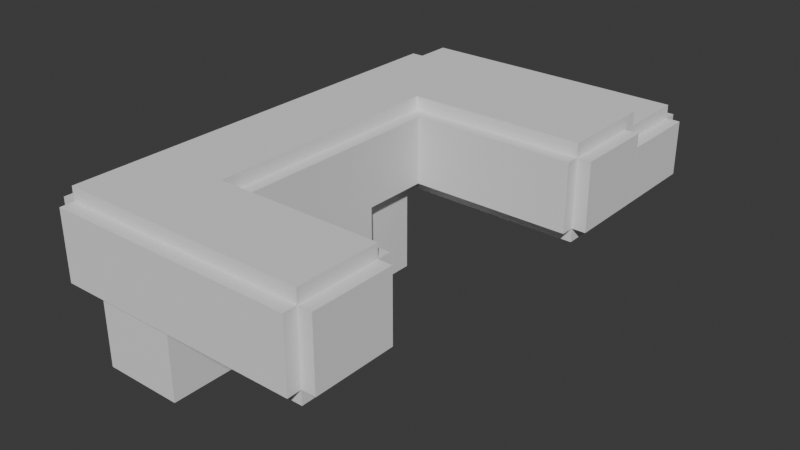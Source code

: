 # Source: Nostalgia.blend  (saved by Blender 4.0.36; exported with 4.5.12 LTS)
import bpy
from mathutils import Matrix  # noqa: F401  (used for matrix-valued properties, if any)

bpy.ops.wm.read_factory_settings(use_empty=True)
scene = bpy.context.scene
scene.name = 'Scene'

# ---- collections
col_nostalgia = bpy.data.collections.new('Nostalgia'); scene.collection.children.link(col_nostalgia)
col_ceiling = bpy.data.collections.new('Ceiling'); col_nostalgia.children.link(col_ceiling)
col_floor = bpy.data.collections.new('Floor'); col_nostalgia.children.link(col_floor)
col_corners = bpy.data.collections.new('Corners'); col_nostalgia.children.link(col_corners)
col_short_ceilings = bpy.data.collections.new('Short ceilings'); col_nostalgia.children.link(col_short_ceilings)
col_pit = bpy.data.collections.new('Pit'); col_nostalgia.children.link(col_pit)
col_pit_walls = bpy.data.collections.new('pit walls'); col_pit.children.link(col_pit_walls)
col_rungs = bpy.data.collections.new('rungs'); col_pit.children.link(col_rungs)
col_walls = bpy.data.collections.new('Walls'); col_nostalgia.children.link(col_walls)

# ---- world
world_world = bpy.data.worlds.new('World'); scene.world = world_world
world_world.use_nodes = True; world_world.node_tree.nodes.clear()
_N = world_world.node_tree.nodes; _L = world_world.node_tree.links
n0 = _N.new('ShaderNodeOutputWorld'); n0.name = 'World Output'; n0.location = (300, 300)
n1 = _N.new('ShaderNodeBackground'); n1.name = 'Background'; n1.location = (10, 300)
n1.inputs[0].default_value = (0.05088, 0.05088, 0.05088, 1.0)
_L.new(n1.outputs[0], n0.inputs[0])
n0.is_active_output = True
world_world.color = (0.05088, 0.05088, 0.05088)
world_world.use_sun_shadow = False
world_world.sun_shadow_jitter_overblur = 0.0

# ---- meshes
me_cube_155 = bpy.data.meshes.new('Cube.155')
me_cube_155.from_pydata([(-1.0, -1.0, -1.0), (-1.0, -1.0, 1.0), (-1.0, 1.0, -1.0), (-1.0, 1.0, 1.0), (1.0, -1.0, -1.0), (1.0, -1.0, 1.0), (1.0, 1.0, -1.0), (1.0, 1.0, 1.0)], [], [(0, 1, 3, 2), (2, 3, 7, 6), (6, 7, 5, 4), (4, 5, 1, 0), (2, 6, 4, 0), (7, 3, 1, 5)])
_uv = me_cube_155.uv_layers.new(name='UVMap')
_uv.uv.foreach_set('vector', [0.0, 0.0, 1.0, 0.0, 1.0, 1.0, 0.0, 1.0, 0.0, 0.0, 1.0, 0.0, 1.0, 1.0, 0.0, 1.0, 0.0, 0.0, 1.0, 0.0, 1.0, 1.0, 0.0, 1.0, 0.0, 0.0, 1.0, 0.0, 1.0, 1.0, 0.0, 1.0, 0.0, 0.0, 1.0, 0.0, 1.0, 1.0, 0.0, 1.0, 0.0, 0.0, 1.0, 0.0, 1.0, 1.0, 0.0, 1.0])
me_cube_155.materials.append(None)
me_cube_155.update()
me_cube = bpy.data.meshes.new('Cube')
me_cube.from_pydata([(-1.0, -1.0, -1.0), (-1.0, -1.0, 1.0), (-1.0, 1.0, -1.0), (-1.0, 1.0, 1.0), (1.0, -1.0, -1.0), (1.0, -1.0, 1.0), (1.0, 1.0, -1.0), (1.0, 1.0, 1.0)], [], [(0, 1, 3, 2), (2, 3, 7, 6), (6, 7, 5, 4), (4, 5, 1, 0), (2, 6, 4, 0), (7, 3, 1, 5)])
_uv = me_cube.uv_layers.new(name='UVMap')
_uv.uv.foreach_set('vector', [0.375, 0.0, 0.625, 0.0, 0.625, 0.25, 0.375, 0.25, 0.375, 0.25, 0.625, 0.25, 0.625, 0.5, 0.375, 0.5, 0.375, 0.5, 0.625, 0.5, 0.625, 0.75, 0.375, 0.75, 0.375, 0.75, 0.625, 0.75, 0.625, 1.0, 0.375, 1.0, 0.125, 0.5, 0.375, 0.5, 0.375, 0.75, 0.125, 0.75, 0.625, 0.5, 0.875, 0.5, 0.875, 0.75, 0.625, 0.75])
me_cube.update()
me_cube_001 = bpy.data.meshes.new('Cube.001')
me_cube_001.from_pydata([(-1.0, -1.0, -1.0), (-1.0, -1.0, 1.0), (-1.0, 1.0, -1.0), (-1.0, 1.0, 1.0), (1.0, -1.0, -1.0), (1.0, -1.0, 1.0), (1.0, 1.0, -1.0), (1.0, 1.0, 1.0)], [], [(0, 1, 3, 2), (2, 3, 7, 6), (6, 7, 5, 4), (4, 5, 1, 0), (2, 6, 4, 0), (7, 3, 1, 5)])
_uv = me_cube_001.uv_layers.new(name='UVMap')
_uv.uv.foreach_set('vector', [0.375, 0.0, 0.625, 0.0, 0.625, 0.25, 0.375, 0.25, 0.375, 0.25, 0.625, 0.25, 0.625, 0.5, 0.375, 0.5, 0.375, 0.5, 0.625, 0.5, 0.625, 0.75, 0.375, 0.75, 0.375, 0.75, 0.625, 0.75, 0.625, 1.0, 0.375, 1.0, 0.125, 0.5, 0.375, 0.5, 0.375, 0.75, 0.125, 0.75, 0.625, 0.5, 0.875, 0.5, 0.875, 0.75, 0.625, 0.75])
me_cube_001.update()
me_cube_002 = bpy.data.meshes.new('Cube.002')
me_cube_002.from_pydata([(-1.0, -1.0, -0.875), (-1.0, -1.0, 1.0), (-1.0, 1.0, -0.875), (-1.0, 1.0, 1.0), (1.0, -1.0, -0.875), (1.0, -1.0, 1.0), (1.0, 1.0, -0.875), (1.0, 1.0, 1.0)], [], [(0, 1, 3, 2), (2, 3, 7, 6), (6, 7, 5, 4), (4, 5, 1, 0), (2, 6, 4, 0), (7, 3, 1, 5)])
_uv = me_cube_002.uv_layers.new(name='UVMap')
_uv.uv.foreach_set('vector', [0.0, 0.0, 1.0, 0.0, 1.0, 1.0, 0.0, 1.0, 0.0, 0.0, 1.0, 0.0, 1.0, 1.0, 0.0, 1.0, 0.0, 0.0, 1.0, 0.0, 1.0, 1.0, 0.0, 1.0, 0.0, 0.0, 1.0, 0.0, 1.0, 1.0, 0.0, 1.0, 0.0, 0.0, 1.0, 0.0, 1.0, 1.0, 0.0, 1.0, 0.0, 0.0, 1.0, 0.0, 1.0, 1.0, 0.0, 1.0])
me_cube_002.materials.append(None)
me_cube_002.update()
me_cube_003 = bpy.data.meshes.new('Cube.003')
me_cube_003.from_pydata([(-1.0, -1.0, -1.0), (-1.0, -1.0, 1.0), (-1.0, 1.0, -1.0), (-1.0, 1.0, 1.0), (1.0, -1.0, -1.0), (1.0, -1.0, 1.0), (1.0, 1.0, -1.0), (1.0, 1.0, 1.0)], [], [(0, 1, 3, 2), (2, 3, 7, 6), (6, 7, 5, 4), (4, 5, 1, 0), (2, 6, 4, 0), (7, 3, 1, 5)])
_uv = me_cube_003.uv_layers.new(name='UVMap')
_uv.uv.foreach_set('vector', [0.375, 0.0, 0.625, 0.0, 0.625, 0.25, 0.375, 0.25, 0.375, 0.25, 0.625, 0.25, 0.625, 0.5, 0.375, 0.5, 0.375, 0.5, 0.625, 0.5, 0.625, 0.75, 0.375, 0.75, 0.375, 0.75, 0.625, 0.75, 0.625, 1.0, 0.375, 1.0, 0.125, 0.5, 0.375, 0.5, 0.375, 0.75, 0.125, 0.75, 0.625, 0.5, 0.875, 0.5, 0.875, 0.75, 0.625, 0.75])
me_cube_003.update()
me_cube_158 = bpy.data.meshes.new('Cube.158')
me_cube_158.from_pydata([(-1.0, -1.0, -1.0), (-1.0, -1.0, 1.0), (-1.0, 1.0, -1.0), (-1.0, 1.0, 1.0), (1.0, -1.0, -1.0), (1.0, -1.0, 1.0), (1.0, 1.0, -1.0), (1.0, 1.0, 1.0)], [], [(0, 1, 3, 2), (2, 3, 7, 6), (6, 7, 5, 4), (4, 5, 1, 0), (2, 6, 4, 0), (7, 3, 1, 5)])
_uv = me_cube_158.uv_layers.new(name='UVMap')
_uv.uv.foreach_set('vector', [0.0, 0.0, 1.0, 0.0, 1.0, 1.0, 0.0, 1.0, 0.0, 0.0, 1.0, 0.0, 1.0, 1.0, 0.0, 1.0, 0.0, 0.0, 1.0, 0.0, 1.0, 1.0, 0.0, 1.0, 0.0, 0.0, 1.0, 0.0, 1.0, 1.0, 0.0, 1.0, 0.0, 0.0, 1.0, 0.0, 1.0, 1.0, 0.0, 1.0, 0.0, 0.0, 1.0, 0.0, 1.0, 1.0, 0.0, 1.0])
me_cube_158.materials.append(None)
me_cube_158.update()
me_cube_164 = bpy.data.meshes.new('Cube.164')
me_cube_164.from_pydata([(-1.0, -1.0, -1.0), (-1.0, -1.0, 1.0), (-1.0, 1.0, -1.0), (-1.0, 1.0, 1.0), (1.0, -1.0, -1.0), (1.0, -1.0, 1.0), (1.0, 1.0, -1.0), (1.0, 1.0, 1.0)], [], [(0, 1, 3, 2), (2, 3, 7, 6), (6, 7, 5, 4), (4, 5, 1, 0), (2, 6, 4, 0), (7, 3, 1, 5)])
_uv = me_cube_164.uv_layers.new(name='UVMap')
_uv.uv.foreach_set('vector', [0.0, 0.0, 1.0, 0.0, 1.0, 1.0, 0.0, 1.0, 0.0, 0.0, 1.0, 0.0, 1.0, 1.0, 0.0, 1.0, 0.0, 0.0, 1.0, 0.0, 1.0, 1.0, 0.0, 1.0, 0.0, 0.0, 1.0, 0.0, 1.0, 1.0, 0.0, 1.0, 0.0, 0.0, 1.0, 0.0, 1.0, 1.0, 0.0, 1.0, 0.0, 0.0, 1.0, 0.0, 1.0, 1.0, 0.0, 1.0])
me_cube_164.materials.append(None)
me_cube_164.update()
me_cube_170 = bpy.data.meshes.new('Cube.170')
me_cube_170.from_pydata([(-1.0, -1.0, -1.0), (-1.0, -1.0, 1.0), (-1.0, 1.0, -1.0), (-1.0, 1.0, 1.0), (1.0, -1.0, -1.0), (1.0, -1.0, 1.0), (1.0, 1.0, -1.0), (1.0, 1.0, 1.0)], [], [(0, 1, 3, 2), (2, 3, 7, 6), (6, 7, 5, 4), (4, 5, 1, 0), (2, 6, 4, 0), (7, 3, 1, 5)])
_uv = me_cube_170.uv_layers.new(name='UVMap')
_uv.uv.foreach_set('vector', [0.0, 0.0, 1.0, 0.0, 1.0, 1.0, 0.0, 1.0, 0.0, 0.0, 1.0, 0.0, 1.0, 1.0, 0.0, 1.0, 0.0, 0.0, 1.0, 0.0, 1.0, 1.0, 0.0, 1.0, 0.0, 0.0, 1.0, 0.0, 1.0, 1.0, 0.0, 1.0, 0.0, 0.0, 1.0, 0.0, 1.0, 1.0, 0.0, 1.0, 0.0, 0.0, 1.0, 0.0, 1.0, 1.0, 0.0, 1.0])
me_cube_170.materials.append(None)
me_cube_170.update()
me_cube_058 = bpy.data.meshes.new('Cube.058')
me_cube_058.from_pydata([(-1.0, -1.0, -1.0), (-1.0, -1.0, 1.0), (-1.0, 1.0, -1.0), (-1.0, 1.0, 1.0), (1.0, -1.0, -1.0), (1.0, -1.0, 1.0), (1.0, 1.0, -1.0), (1.0, 1.0, 1.0)], [], [(0, 1, 3, 2), (2, 3, 7, 6), (6, 7, 5, 4), (4, 5, 1, 0), (2, 6, 4, 0), (7, 3, 1, 5)])
_uv = me_cube_058.uv_layers.new(name='UVMap')
_uv.uv.foreach_set('vector', [0.0, 0.0, 1.0, 0.0, 1.0, 1.0, 0.0, 1.0, 0.0, 0.0, 1.0, 0.0, 1.0, 1.0, 0.0, 1.0, 0.0, 0.0, 1.0, 0.0, 1.0, 1.0, 0.0, 1.0, 0.0, 0.0, 1.0, 0.0, 1.0, 1.0, 0.0, 1.0, 0.0, 0.0, 1.0, 0.0, 1.0, 1.0, 0.0, 1.0, 0.0, 0.0, 1.0, 0.0, 1.0, 1.0, 0.0, 1.0])
me_cube_058.materials.append(None)
me_cube_058.update()
me_cube_061 = bpy.data.meshes.new('Cube.061')
me_cube_061.from_pydata([(-1.0, -1.0, -1.0), (-1.0, -1.0, 1.0), (-1.0, 1.0, -1.0), (-1.0, 1.0, 1.0), (1.0, -1.0, -1.0), (1.0, -1.0, 1.0), (1.0, 1.0, -1.0), (1.0, 1.0, 1.0)], [], [(0, 1, 3, 2), (2, 3, 7, 6), (6, 7, 5, 4), (4, 5, 1, 0), (2, 6, 4, 0), (7, 3, 1, 5)])
_uv = me_cube_061.uv_layers.new(name='UVMap')
_uv.uv.foreach_set('vector', [0.0, 0.0, 1.0, 0.0, 1.0, 1.0, 0.0, 1.0, 0.0, 0.0, 1.0, 0.0, 1.0, 1.0, 0.0, 1.0, 0.0, 0.0, 1.0, 0.0, 1.0, 1.0, 0.0, 1.0, 0.0, 0.0, 1.0, 0.0, 1.0, 1.0, 0.0, 1.0, 0.0, 0.0, 1.0, 0.0, 1.0, 1.0, 0.0, 1.0, 0.0, 0.0, 1.0, 0.0, 1.0, 1.0, 0.0, 1.0])
me_cube_061.materials.append(None)
me_cube_061.update()
me_cube_077 = bpy.data.meshes.new('Cube.077')
me_cube_077.from_pydata([(-1.0, -1.0, -1.0), (-1.0, -1.0, 1.0), (-1.0, 1.0, -1.0), (-1.0, 1.0, 1.0), (1.0, -1.0, -1.0), (1.0, -1.0, 1.0), (1.0, 1.0, -1.0), (1.0, 1.0, 1.0)], [], [(0, 1, 3, 2), (2, 3, 7, 6), (6, 7, 5, 4), (4, 5, 1, 0), (2, 6, 4, 0), (7, 3, 1, 5)])
_uv = me_cube_077.uv_layers.new(name='UVMap')
_uv.uv.foreach_set('vector', [0.0, 0.0, 1.0, 0.0, 1.0, 1.0, 0.0, 1.0, 0.0, 0.0, 1.0, 0.0, 1.0, 1.0, 0.0, 1.0, 0.0, 0.0, 1.0, 0.0, 1.0, 1.0, 0.0, 1.0, 0.0, 0.0, 1.0, 0.0, 1.0, 1.0, 0.0, 1.0, 0.0, 0.0, 1.0, 0.0, 1.0, 1.0, 0.0, 1.0, 0.0, 0.0, 1.0, 0.0, 1.0, 1.0, 0.0, 1.0])
me_cube_077.materials.append(None)
me_cube_077.update()
me_cube_080 = bpy.data.meshes.new('Cube.080')
me_cube_080.from_pydata([(-1.0, -1.0, -1.0), (-1.0, -1.0, 1.0), (-1.0, 1.0, -1.0), (-1.0, 1.0, 1.0), (1.0, -1.0, -1.0), (1.0, -1.0, 1.0), (1.0, 1.0, -1.0), (1.0, 1.0, 1.0)], [], [(0, 1, 3, 2), (2, 3, 7, 6), (6, 7, 5, 4), (4, 5, 1, 0), (2, 6, 4, 0), (7, 3, 1, 5)])
_uv = me_cube_080.uv_layers.new(name='UVMap')
_uv.uv.foreach_set('vector', [0.0, 0.0, 1.0, 0.0, 1.0, 1.0, 0.0, 1.0, 0.0, 0.0, 1.0, 0.0, 1.0, 1.0, 0.0, 1.0, 0.0, 0.0, 1.0, 0.0, 1.0, 1.0, 0.0, 1.0, 0.0, 0.0, 1.0, 0.0, 1.0, 1.0, 0.0, 1.0, 0.0, 0.0, 1.0, 0.0, 1.0, 1.0, 0.0, 1.0, 0.0, 0.0, 1.0, 0.0, 1.0, 1.0, 0.0, 1.0])
me_cube_080.materials.append(None)
me_cube_080.update()
me_cube_083 = bpy.data.meshes.new('Cube.083')
me_cube_083.from_pydata([(-1.0, -1.0, -1.0), (-1.0, -1.0, 1.0), (-1.0, 1.0, -1.0), (-1.0, 1.0, 1.0), (1.0, -1.0, -1.0), (1.0, -1.0, 1.0), (1.0, 1.0, -1.0), (1.0, 1.0, 1.0)], [], [(0, 1, 3, 2), (2, 3, 7, 6), (6, 7, 5, 4), (4, 5, 1, 0), (2, 6, 4, 0), (7, 3, 1, 5)])
_uv = me_cube_083.uv_layers.new(name='UVMap')
_uv.uv.foreach_set('vector', [0.0, 0.0, 1.0, 0.0, 1.0, 1.0, 0.0, 1.0, 0.0, 0.0, 1.0, 0.0, 1.0, 1.0, 0.0, 1.0, 0.0, 0.0, 1.0, 0.0, 1.0, 1.0, 0.0, 1.0, 0.0, 0.0, 1.0, 0.0, 1.0, 1.0, 0.0, 1.0, 0.0, 0.0, 1.0, 0.0, 1.0, 1.0, 0.0, 1.0, 0.0, 0.0, 1.0, 0.0, 1.0, 1.0, 0.0, 1.0])
me_cube_083.materials.append(None)
me_cube_083.update()
me_cube_086 = bpy.data.meshes.new('Cube.086')
me_cube_086.from_pydata([(-1.0, -1.0, -1.0), (-1.0, -1.0, 1.0), (-1.0, 1.0, -1.0), (-1.0, 1.0, 1.0), (1.0, -1.0, -1.0), (1.0, -1.0, 1.0), (1.0, 1.0, -1.0), (1.0, 1.0, 1.0)], [], [(0, 1, 3, 2), (2, 3, 7, 6), (6, 7, 5, 4), (4, 5, 1, 0), (2, 6, 4, 0), (7, 3, 1, 5)])
_uv = me_cube_086.uv_layers.new(name='UVMap')
_uv.uv.foreach_set('vector', [0.0, 0.0, 1.0, 0.0, 1.0, 1.0, 0.0, 1.0, 0.0, 0.0, 1.0, 0.0, 1.0, 1.0, 0.0, 1.0, 0.0, 0.0, 1.0, 0.0, 1.0, 1.0, 0.0, 1.0, 0.0, 0.0, 1.0, 0.0, 1.0, 1.0, 0.0, 1.0, 0.0, 0.0, 1.0, 0.0, 1.0, 1.0, 0.0, 1.0, 0.0, 0.0, 1.0, 0.0, 1.0, 1.0, 0.0, 1.0])
me_cube_086.materials.append(None)
me_cube_086.update()
me_cube_093 = bpy.data.meshes.new('Cube.093')
me_cube_093.from_pydata([(-1.0, -1.0, -1.0), (-1.0, -1.0, 1.0), (-1.0, 1.0, -1.0), (-1.0, 1.0, 1.0), (1.0, -1.0, -1.0), (1.0, -1.0, 1.0), (1.0, 1.0, -1.0), (1.0, 1.0, 1.0), (-7.0, -1.0, -1.0), (-7.0, -1.0, 1.0), (-7.0, 1.0, -1.0), (-7.0, 1.0, 1.0), (-5.0, -1.0, -1.0), (-5.0, -1.0, 1.0), (-5.0, 1.0, -1.0), (-5.0, 1.0, 1.0), (-5.0, -1.0, -1.0), (-5.0, -1.0, 1.0), (-5.0, 1.0, -1.0), (-5.0, 1.0, 1.0), (-3.0, -1.0, -1.0), (-3.0, -1.0, 1.0), (-3.0, 1.0, -1.0), (-3.0, 1.0, 1.0), (-3.0, -1.0, -1.0), (-3.0, -1.0, 1.0), (-3.0, 1.0, -1.0), (-3.0, 1.0, 1.0), (-1.0, -1.0, -1.0), (-1.0, -1.0, 1.0), (-1.0, 1.0, -1.0), (-1.0, 1.0, 1.0), (1.0, -1.0, -1.0), (1.0, -1.0, 1.0), (1.0, 1.0, -1.0), (1.0, 1.0, 1.0), (3.0, -1.0, -1.0), (3.0, -1.0, 1.0), (3.0, 1.0, -1.0), (3.0, 1.0, 1.0), (3.0, -1.0, -1.0), (3.0, -1.0, 1.0), (3.0, 1.0, -1.0), (3.0, 1.0, 1.0), (5.0, -1.0, -1.0), (5.0, -1.0, 1.0), (5.0, 1.0, -1.0), (5.0, 1.0, 1.0)], [], [(0, 1, 3, 2), (2, 3, 7, 6), (6, 7, 5, 4), (4, 5, 1, 0), (2, 6, 4, 0), (7, 3, 1, 5), (8, 9, 11, 10), (10, 11, 15, 14), (14, 15, 13, 12), (12, 13, 9, 8), (10, 14, 12, 8), (15, 11, 9, 13), (16, 17, 19, 18), (18, 19, 23, 22), (22, 23, 21, 20), (20, 21, 17, 16), (18, 22, 20, 16), (23, 19, 17, 21), (24, 25, 27, 26), (26, 27, 31, 30), (30, 31, 29, 28), (28, 29, 25, 24), (26, 30, 28, 24), (31, 27, 25, 29), (32, 33, 35, 34), (34, 35, 39, 38), (38, 39, 37, 36), (36, 37, 33, 32), (34, 38, 36, 32), (39, 35, 33, 37), (40, 41, 43, 42), (42, 43, 47, 46), (46, 47, 45, 44), (44, 45, 41, 40), (42, 46, 44, 40), (47, 43, 41, 45)])
_uv = me_cube_093.uv_layers.new(name='UVMap')
_uv.uv.foreach_set('vector', [0.0, 0.0, 1.0, 0.0, 1.0, 1.0, 0.0, 1.0, 0.0, 0.0, 1.0, 0.0, 1.0, 1.0, 0.0, 1.0, 0.0, 0.0, 1.0, 0.0, 1.0, 1.0, 0.0, 1.0, 0.0, 0.0, 1.0, 0.0, 1.0, 1.0, 0.0, 1.0, 0.0, 0.0, 1.0, 0.0, 1.0, 1.0, 0.0, 1.0, 0.0, 0.0, 1.0, 0.0, 1.0, 1.0, 0.0, 1.0, 0.0, 0.0, 1.0, 0.0, 1.0, 1.0, 0.0, 1.0, 0.0, 0.0, 1.0, 0.0, 1.0, 1.0, 0.0, 1.0, 0.0, 0.0, 1.0, 0.0, 1.0, 1.0, 0.0, 1.0, 0.0, 0.0, 1.0, 0.0, 1.0, 1.0, 0.0, 1.0, 0.0, 0.0, 1.0, 0.0, 1.0, 1.0, 0.0, 1.0, 0.0, 0.0, 1.0, 0.0, 1.0, 1.0, 0.0, 1.0, 0.0, 0.0, 1.0, 0.0, 1.0, 1.0, 0.0, 1.0, 0.0, 0.0, 1.0, 0.0, 1.0, 1.0, 0.0, 1.0, 0.0, 0.0, 1.0, 0.0, 1.0, 1.0, 0.0, 1.0, 0.0, 0.0, 1.0, 0.0, 1.0, 1.0, 0.0, 1.0, 0.0, 0.0, 1.0, 0.0, 1.0, 1.0, 0.0, 1.0, 0.0, 0.0, 1.0, 0.0, 1.0, 1.0, 0.0, 1.0, 0.0, 0.0, 1.0, 0.0, 1.0, 1.0, 0.0, 1.0, 0.0, 0.0, 1.0, 0.0, 1.0, 1.0, 0.0, 1.0, 0.0, 0.0, 1.0, 0.0, 1.0, 1.0, 0.0, 1.0, 0.0, 0.0, 1.0, 0.0, 1.0, 1.0, 0.0, 1.0, 0.0, 0.0, 1.0, 0.0, 1.0, 1.0, 0.0, 1.0, 0.0, 0.0, 1.0, 0.0, 1.0, 1.0, 0.0, 1.0, 0.0, 0.0, 1.0, 0.0, 1.0, 1.0, 0.0, 1.0, 0.0, 0.0, 1.0, 0.0, 1.0, 1.0, 0.0, 1.0, 0.0, 0.0, 1.0, 0.0, 1.0, 1.0, 0.0, 1.0, 0.0, 0.0, 1.0, 0.0, 1.0, 1.0, 0.0, 1.0, 0.0, 0.0, 1.0, 0.0, 1.0, 1.0, 0.0, 1.0, 0.0, 0.0, 1.0, 0.0, 1.0, 1.0, 0.0, 1.0, 0.0, 0.0, 1.0, 0.0, 1.0, 1.0, 0.0, 1.0, 0.0, 0.0, 1.0, 0.0, 1.0, 1.0, 0.0, 1.0, 0.0, 0.0, 1.0, 0.0, 1.0, 1.0, 0.0, 1.0, 0.0, 0.0, 1.0, 0.0, 1.0, 1.0, 0.0, 1.0, 0.0, 0.0, 1.0, 0.0, 1.0, 1.0, 0.0, 1.0, 0.0, 0.0, 1.0, 0.0, 1.0, 1.0, 0.0, 1.0])
me_cube_093.materials.append(None)
me_cube_093.update()
me_cube_109 = bpy.data.meshes.new('Cube.109')
me_cube_109.from_pydata([(-1.0, -1.0, -1.0), (-1.0, -1.0, 1.0), (-1.0, 1.0, -1.0), (-1.0, 1.0, 1.0), (1.0, -1.0, -1.0), (1.0, -1.0, 1.0), (1.0, 1.0, -1.0), (1.0, 1.0, 1.0)], [], [(0, 1, 3, 2), (2, 3, 7, 6), (6, 7, 5, 4), (4, 5, 1, 0), (2, 6, 4, 0), (7, 3, 1, 5)])
_uv = me_cube_109.uv_layers.new(name='UVMap')
_uv.uv.foreach_set('vector', [0.0, 0.0, 1.0, 0.0, 1.0, 1.0, 0.0, 1.0, 0.0, 0.0, 1.0, 0.0, 1.0, 1.0, 0.0, 1.0, 0.0, 0.0, 1.0, 0.0, 1.0, 1.0, 0.0, 1.0, 0.0, 0.0, 1.0, 0.0, 1.0, 1.0, 0.0, 1.0, 0.0, 0.0, 1.0, 0.0, 1.0, 1.0, 0.0, 1.0, 0.0, 0.0, 1.0, 0.0, 1.0, 1.0, 0.0, 1.0])
me_cube_109.materials.append(None)
me_cube_109.update()
me_cube_114 = bpy.data.meshes.new('Cube.114')
me_cube_114.from_pydata([(-1.0, -1.0, -1.0), (-1.0, -1.0, 1.0), (-1.0, 1.0, -1.0), (-1.0, 1.0, 1.0), (1.0, -1.0, -1.0), (1.0, -1.0, 1.0), (1.0, 1.0, -1.0), (1.0, 1.0, 1.0)], [], [(0, 1, 3, 2), (2, 3, 7, 6), (6, 7, 5, 4), (4, 5, 1, 0), (2, 6, 4, 0), (7, 3, 1, 5)])
_uv = me_cube_114.uv_layers.new(name='UVMap')
_uv.uv.foreach_set('vector', [0.0, 0.0, 1.0, 0.0, 1.0, 1.0, 0.0, 1.0, 0.0, 0.0, 1.0, 0.0, 1.0, 1.0, 0.0, 1.0, 0.0, 0.0, 1.0, 0.0, 1.0, 1.0, 0.0, 1.0, 0.0, 0.0, 1.0, 0.0, 1.0, 1.0, 0.0, 1.0, 0.0, 0.0, 1.0, 0.0, 1.0, 1.0, 0.0, 1.0, 0.0, 0.0, 1.0, 0.0, 1.0, 1.0, 0.0, 1.0])
me_cube_114.materials.append(None)
me_cube_114.update()
me_cube_115 = bpy.data.meshes.new('Cube.115')
me_cube_115.from_pydata([(-1.0, -1.0, -1.0), (-1.0, -1.0, 1.0), (-1.0, 1.0, -1.0), (-1.0, 1.0, 1.0), (1.0, -1.0, -1.0), (1.0, -1.0, 1.0), (1.0, 1.0, -1.0), (1.0, 1.0, 1.0)], [], [(0, 1, 3, 2), (2, 3, 7, 6), (6, 7, 5, 4), (4, 5, 1, 0), (2, 6, 4, 0), (7, 3, 1, 5)])
_uv = me_cube_115.uv_layers.new(name='UVMap')
_uv.uv.foreach_set('vector', [0.0, 0.0, 1.0, 0.0, 1.0, 1.0, 0.0, 1.0, 0.0, 0.0, 1.0, 0.0, 1.0, 1.0, 0.0, 1.0, 0.0, 0.0, 1.0, 0.0, 1.0, 1.0, 0.0, 1.0, 0.0, 0.0, 1.0, 0.0, 1.0, 1.0, 0.0, 1.0, 0.0, 0.0, 1.0, 0.0, 1.0, 1.0, 0.0, 1.0, 0.0, 0.0, 1.0, 0.0, 1.0, 1.0, 0.0, 1.0])
me_cube_115.materials.append(None)
me_cube_115.update()
me_cube_119 = bpy.data.meshes.new('Cube.119')
me_cube_119.from_pydata([(-1.0, -1.0, -1.0), (-1.0, -1.0, 1.0), (-1.0, 1.0, -1.0), (-1.0, 1.0, 1.0), (1.0, -1.0, -1.0), (1.0, -1.0, 1.0), (1.0, 1.0, -1.0), (1.0, 1.0, 1.0)], [], [(0, 1, 3, 2), (2, 3, 7, 6), (6, 7, 5, 4), (4, 5, 1, 0), (2, 6, 4, 0), (7, 3, 1, 5)])
_uv = me_cube_119.uv_layers.new(name='UVMap')
_uv.uv.foreach_set('vector', [0.0, 0.0, 1.0, 0.0, 1.0, 1.0, 0.0, 1.0, 0.0, 0.0, 1.0, 0.0, 1.0, 1.0, 0.0, 1.0, 0.0, 0.0, 1.0, 0.0, 1.0, 1.0, 0.0, 1.0, 0.0, 0.0, 1.0, 0.0, 1.0, 1.0, 0.0, 1.0, 0.0, 0.0, 1.0, 0.0, 1.0, 1.0, 0.0, 1.0, 0.0, 0.0, 1.0, 0.0, 1.0, 1.0, 0.0, 1.0])
me_cube_119.materials.append(None)
me_cube_119.update()
me_cube_123 = bpy.data.meshes.new('Cube.123')
me_cube_123.from_pydata([(-1.0, -1.0, -1.0), (-1.0, -1.0, 1.0), (-1.0, 1.0, -1.0), (-1.0, 1.0, 1.0), (1.0, -1.0, -1.0), (1.0, -1.0, 1.0), (1.0, 1.0, -1.0), (1.0, 1.0, 1.0)], [], [(0, 1, 3, 2), (2, 3, 7, 6), (6, 7, 5, 4), (4, 5, 1, 0), (2, 6, 4, 0), (7, 3, 1, 5)])
_uv = me_cube_123.uv_layers.new(name='UVMap')
_uv.uv.foreach_set('vector', [0.0, 0.0, 1.0, 0.0, 1.0, 1.0, 0.0, 1.0, 0.0, 0.0, 1.0, 0.0, 1.0, 1.0, 0.0, 1.0, 0.0, 0.0, 1.0, 0.0, 1.0, 1.0, 0.0, 1.0, 0.0, 0.0, 1.0, 0.0, 1.0, 1.0, 0.0, 1.0, 0.0, 0.0, 1.0, 0.0, 1.0, 1.0, 0.0, 1.0, 0.0, 0.0, 1.0, 0.0, 1.0, 1.0, 0.0, 1.0])
me_cube_123.materials.append(None)
me_cube_123.update()
me_cube_124 = bpy.data.meshes.new('Cube.124')
me_cube_124.from_pydata([(-1.0, -1.0, -1.0), (-1.0, -1.0, 1.0), (-1.0, 1.0, -1.0), (-1.0, 1.0, 1.0), (1.0, -1.0, -1.0), (1.0, -1.0, 1.0), (1.0, 1.0, -1.0), (1.0, 1.0, 1.0)], [], [(0, 1, 3, 2), (2, 3, 7, 6), (6, 7, 5, 4), (4, 5, 1, 0), (2, 6, 4, 0), (7, 3, 1, 5)])
_uv = me_cube_124.uv_layers.new(name='UVMap')
_uv.uv.foreach_set('vector', [0.0, 0.0, 1.0, 0.0, 1.0, 1.0, 0.0, 1.0, 0.0, 0.0, 1.0, 0.0, 1.0, 1.0, 0.0, 1.0, 0.0, 0.0, 1.0, 0.0, 1.0, 1.0, 0.0, 1.0, 0.0, 0.0, 1.0, 0.0, 1.0, 1.0, 0.0, 1.0, 0.0, 0.0, 1.0, 0.0, 1.0, 1.0, 0.0, 1.0, 0.0, 0.0, 1.0, 0.0, 1.0, 1.0, 0.0, 1.0])
me_cube_124.materials.append(None)
me_cube_124.update()
me_cube_176 = bpy.data.meshes.new('Cube.176')
me_cube_176.from_pydata([(-1.0, -1.0, -1.0), (-1.0, -1.0, 7.0), (-1.0, 1.0, -1.0), (-1.0, 1.0, 7.0), (0.3, -0.3, -1.0), (0.3, -0.3, 7.0), (1.0, 1.0, -1.0), (1.0, 1.0, 7.0), (-3.0, 1.0, -1.0), (-3.0, 1.0, 7.0), (-1.0, 1.0, -1.0), (-1.0, 1.0, 7.0), (-2.3, -0.3, -1.0), (-2.3, -0.3, 7.0), (-1.0, -1.0, -1.0), (-1.0, -1.0, 7.0), (-1.0, 3.0, -1.0), (-1.0, 3.0, 7.0), (-1.0, 1.0, -1.0), (-1.0, 1.0, 7.0), (-2.3, 2.3, -1.0), (-2.3, 2.3, 7.0), (-3.0, 1.0, -1.0), (-3.0, 1.0, 7.0)], [], [(0, 1, 3, 2), (2, 3, 7, 6), (6, 7, 5, 4), (4, 5, 1, 0), (2, 6, 4, 0), (7, 3, 1, 5), (8, 9, 11, 10), (10, 11, 15, 14), (14, 15, 13, 12), (12, 13, 9, 8), (10, 14, 12, 8), (15, 11, 9, 13), (16, 17, 19, 18), (18, 19, 23, 22), (22, 23, 21, 20), (20, 21, 17, 16), (18, 22, 20, 16), (23, 19, 17, 21)])
_uv = me_cube_176.uv_layers.new(name='UVMap')
_uv.uv.foreach_set('vector', [0.0, 0.0, 1.0, 0.0, 1.0, 1.0, 0.0, 1.0, 0.0, 0.0, 1.0, 0.0, 1.0, 1.0, 0.0, 1.0, 0.0, 0.0, 1.0, 0.0, 1.0, 1.0, 0.0, 1.0, 0.0, 0.0, 1.0, 0.0, 1.0, 1.0, 0.0, 1.0, 0.0, 0.0, 1.0, 0.0, 1.0, 1.0, 0.0, 1.0, 0.0, 0.0, 1.0, 0.0, 1.0, 1.0, 0.0, 1.0, 0.0, 0.0, 1.0, 0.0, 1.0, 1.0, 0.0, 1.0, 0.0, 0.0, 1.0, 0.0, 1.0, 1.0, 0.0, 1.0, 0.0, 0.0, 1.0, 0.0, 1.0, 1.0, 0.0, 1.0, 0.0, 0.0, 1.0, 0.0, 1.0, 1.0, 0.0, 1.0, 0.0, 0.0, 1.0, 0.0, 1.0, 1.0, 0.0, 1.0, 0.0, 0.0, 1.0, 0.0, 1.0, 1.0, 0.0, 1.0, 0.0, 0.0, 1.0, 0.0, 1.0, 1.0, 0.0, 1.0, 0.0, 0.0, 1.0, 0.0, 1.0, 1.0, 0.0, 1.0, 0.0, 0.0, 1.0, 0.0, 1.0, 1.0, 0.0, 1.0, 0.0, 0.0, 1.0, 0.0, 1.0, 1.0, 0.0, 1.0, 0.0, 0.0, 1.0, 0.0, 1.0, 1.0, 0.0, 1.0, 0.0, 0.0, 1.0, 0.0, 1.0, 1.0, 0.0, 1.0])
me_cube_176.materials.append(None)
me_cube_176.update()
me_cube_159 = bpy.data.meshes.new('Cube.159')
me_cube_159.from_pydata([(-1.0, 3.0, -13.0), (-1.0, 1.0, -13.0), (-1.0, 3.0, 9.0), (-2.3, 2.3, -13.0), (-3.0, 1.0, -13.0), (-2.3, 2.3, 9.0), (-3.0, 1.0, 9.0), (-1.0, 1.0, 9.0)], [], [(1, 4, 3, 0), (0, 2, 7, 1), (3, 5, 2, 0), (4, 6, 5, 3), (6, 7, 2, 5), (1, 7, 6, 4)])
_uv = me_cube_159.uv_layers.new(name='UVMap')
_uv.uv.foreach_set('vector', [0.0, 0.0, 1.0, 0.0, 1.0, 1.0, 0.0, 1.0, 0.0, 0.0, 1.0, 0.0, 1.0, 1.0, 0.0, 1.0, 0.0, 0.0, 1.0, 0.0, 1.0, 1.0, 0.0, 1.0, 0.0, 0.0, 1.0, 0.0, 1.0, 1.0, 0.0, 1.0, 0.0, 0.0, 1.0, 0.0, 1.0, 1.0, 0.0, 1.0, 0.0, 0.0, 1.0, 0.0, 1.0, 1.0, 0.0, 1.0])
me_cube_159.materials.append(None)
me_cube_159.update()
me_cube_181 = bpy.data.meshes.new('Cube.181')
me_cube_181.from_pydata([(-1.0, -1.0, -1.0), (-1.0, -1.0, 9.0), (-1.0, 1.0, -1.0), (-1.0, 1.0, 9.0), (0.3, -0.3, -1.0), (0.3, -0.3, 9.0), (1.0, 1.0, -1.0), (1.0, 1.0, 9.0), (-3.0, 1.0, -1.0), (-1.0, 1.0, -1.0), (-3.0, 1.0, 9.0), (-2.3, -0.3, -1.0), (-1.0, -1.0, -1.0), (-2.3, -0.3, 9.0), (-1.0, -1.0, 9.0), (-1.0, 1.0, 9.0)], [], [(0, 1, 3, 2), (2, 3, 7, 6), (6, 7, 5, 4), (4, 5, 1, 0), (2, 6, 4, 0), (7, 3, 1, 5), (9, 12, 11, 8), (8, 10, 15, 9), (11, 13, 10, 8), (12, 14, 13, 11), (14, 15, 10, 13), (9, 15, 14, 12)])
_uv = me_cube_181.uv_layers.new(name='UVMap')
_uv.uv.foreach_set('vector', [0.0, 0.0, 1.0, 0.0, 1.0, 1.0, 0.0, 1.0, 0.0, 0.0, 1.0, 0.0, 1.0, 1.0, 0.0, 1.0, 0.0, 0.0, 1.0, 0.0, 1.0, 1.0, 0.0, 1.0, 0.0, 0.0, 1.0, 0.0, 1.0, 1.0, 0.0, 1.0, 0.0, 0.0, 1.0, 0.0, 1.0, 1.0, 0.0, 1.0, 0.0, 0.0, 1.0, 0.0, 1.0, 1.0, 0.0, 1.0, 0.0, 0.0, 1.0, 0.0, 1.0, 1.0, 0.0, 1.0, 0.0, 0.0, 1.0, 0.0, 1.0, 1.0, 0.0, 1.0, 0.0, 0.0, 1.0, 0.0, 1.0, 1.0, 0.0, 1.0, 0.0, 0.0, 1.0, 0.0, 1.0, 1.0, 0.0, 1.0, 0.0, 0.0, 1.0, 0.0, 1.0, 1.0, 0.0, 1.0, 0.0, 0.0, 1.0, 0.0, 1.0, 1.0, 0.0, 1.0])
me_cube_181.materials.append(None)
me_cube_181.update()
me_cube_182 = bpy.data.meshes.new('Cube.182')
me_cube_182.from_pydata([(-1.0, -1.0, -1.0), (-1.0, -1.0, 7.0), (-1.0, 1.0, -1.0), (-1.0, 1.0, 7.0), (0.3, -0.3, -1.0), (0.3, -0.3, 7.0), (1.0, 1.0, -1.0), (1.0, 1.0, 7.0)], [], [(0, 1, 3, 2), (2, 3, 7, 6), (6, 7, 5, 4), (4, 5, 1, 0), (2, 6, 4, 0), (7, 3, 1, 5)])
_uv = me_cube_182.uv_layers.new(name='UVMap')
_uv.uv.foreach_set('vector', [0.0, 0.0, 1.0, 0.0, 1.0, 1.0, 0.0, 1.0, 0.0, 0.0, 1.0, 0.0, 1.0, 1.0, 0.0, 1.0, 0.0, 0.0, 1.0, 0.0, 1.0, 1.0, 0.0, 1.0, 0.0, 0.0, 1.0, 0.0, 1.0, 1.0, 0.0, 1.0, 0.0, 0.0, 1.0, 0.0, 1.0, 1.0, 0.0, 1.0, 0.0, 0.0, 1.0, 0.0, 1.0, 1.0, 0.0, 1.0])
me_cube_182.materials.append(None)
me_cube_182.update()
me_cube_183 = bpy.data.meshes.new('Cube.183')
me_cube_183.from_pydata([(-1.0, -1.0, -1.0), (-1.0, -1.0, 7.0), (-1.0, 1.0, -1.0), (-1.0, 1.0, 7.0), (0.3, -0.3, -1.0), (0.3, -0.3, 7.0), (1.0, 1.0, -1.0), (1.0, 1.0, 7.0)], [], [(0, 1, 3, 2), (2, 3, 7, 6), (6, 7, 5, 4), (4, 5, 1, 0), (2, 6, 4, 0), (7, 3, 1, 5)])
_uv = me_cube_183.uv_layers.new(name='UVMap')
_uv.uv.foreach_set('vector', [0.0, 0.0, 1.0, 0.0, 1.0, 1.0, 0.0, 1.0, 0.0, 0.0, 1.0, 0.0, 1.0, 1.0, 0.0, 1.0, 0.0, 0.0, 1.0, 0.0, 1.0, 1.0, 0.0, 1.0, 0.0, 0.0, 1.0, 0.0, 1.0, 1.0, 0.0, 1.0, 0.0, 0.0, 1.0, 0.0, 1.0, 1.0, 0.0, 1.0, 0.0, 0.0, 1.0, 0.0, 1.0, 1.0, 0.0, 1.0])
me_cube_183.materials.append(None)
me_cube_183.update()
me_cube_184 = bpy.data.meshes.new('Cube.184')
me_cube_184.from_pydata([(-1.0, -1.0, -1.0), (-1.0, -1.0, 7.0), (-1.0, 1.0, -1.0), (-1.0, 1.0, 7.0), (0.3, -0.3, -1.0), (0.3, -0.3, 7.0), (1.0, 1.0, -1.0), (1.0, 1.0, 7.0)], [], [(0, 1, 3, 2), (2, 3, 7, 6), (6, 7, 5, 4), (4, 5, 1, 0), (2, 6, 4, 0), (7, 3, 1, 5)])
_uv = me_cube_184.uv_layers.new(name='UVMap')
_uv.uv.foreach_set('vector', [0.0, 0.0, 1.0, 0.0, 1.0, 1.0, 0.0, 1.0, 0.0, 0.0, 1.0, 0.0, 1.0, 1.0, 0.0, 1.0, 0.0, 0.0, 1.0, 0.0, 1.0, 1.0, 0.0, 1.0, 0.0, 0.0, 1.0, 0.0, 1.0, 1.0, 0.0, 1.0, 0.0, 0.0, 1.0, 0.0, 1.0, 1.0, 0.0, 1.0, 0.0, 0.0, 1.0, 0.0, 1.0, 1.0, 0.0, 1.0])
me_cube_184.materials.append(None)
me_cube_184.update()
me_cube_171 = bpy.data.meshes.new('Cube.171')
me_cube_171.from_pydata([(-1.0, -1.0, -1.0), (-1.0, -1.0, 7.0), (-1.0, 1.0, -1.0), (-1.0, 1.0, 7.0), (0.3, -0.3, -1.0), (0.3, -0.3, 7.0), (1.0, 1.0, -1.0), (1.0, 1.0, 7.0)], [], [(0, 1, 3, 2), (2, 3, 7, 6), (6, 7, 5, 4), (4, 5, 1, 0), (2, 6, 4, 0), (7, 3, 1, 5)])
_uv = me_cube_171.uv_layers.new(name='UVMap')
_uv.uv.foreach_set('vector', [0.0, 0.0, 1.0, 0.0, 1.0, 1.0, 0.0, 1.0, 0.0, 0.0, 1.0, 0.0, 1.0, 1.0, 0.0, 1.0, 0.0, 0.0, 1.0, 0.0, 1.0, 1.0, 0.0, 1.0, 0.0, 0.0, 1.0, 0.0, 1.0, 1.0, 0.0, 1.0, 0.0, 0.0, 1.0, 0.0, 1.0, 1.0, 0.0, 1.0, 0.0, 0.0, 1.0, 0.0, 1.0, 1.0, 0.0, 1.0])
me_cube_171.materials.append(None)
me_cube_171.update()
me_cube_172 = bpy.data.meshes.new('Cube.172')
me_cube_172.from_pydata([(-1.0, -1.0, -1.0), (-1.0, -1.0, 7.0), (-1.0, 1.0, -1.0), (-1.0, 1.0, 7.0), (0.3, -0.3, -1.0), (0.3, -0.3, 7.0), (1.0, 1.0, -1.0), (1.0, 1.0, 7.0)], [], [(0, 1, 3, 2), (2, 3, 7, 6), (6, 7, 5, 4), (4, 5, 1, 0), (2, 6, 4, 0), (7, 3, 1, 5)])
_uv = me_cube_172.uv_layers.new(name='UVMap')
_uv.uv.foreach_set('vector', [0.0, 0.0, 1.0, 0.0, 1.0, 1.0, 0.0, 1.0, 0.0, 0.0, 1.0, 0.0, 1.0, 1.0, 0.0, 1.0, 0.0, 0.0, 1.0, 0.0, 1.0, 1.0, 0.0, 1.0, 0.0, 0.0, 1.0, 0.0, 1.0, 1.0, 0.0, 1.0, 0.0, 0.0, 1.0, 0.0, 1.0, 1.0, 0.0, 1.0, 0.0, 0.0, 1.0, 0.0, 1.0, 1.0, 0.0, 1.0])
me_cube_172.materials.append(None)
me_cube_172.update()
me_cube_173 = bpy.data.meshes.new('Cube.173')
me_cube_173.from_pydata([(-1.0, -1.0, -1.0), (-1.0, -1.0, 7.0), (-1.0, 1.0, -1.0), (-1.0, 1.0, 7.0), (0.3, -0.3, -1.0), (0.3, -0.3, 7.0), (1.0, 1.0, -1.0), (1.0, 1.0, 7.0)], [], [(0, 1, 3, 2), (2, 3, 7, 6), (6, 7, 5, 4), (4, 5, 1, 0), (2, 6, 4, 0), (7, 3, 1, 5)])
_uv = me_cube_173.uv_layers.new(name='UVMap')
_uv.uv.foreach_set('vector', [0.0, 0.0, 1.0, 0.0, 1.0, 1.0, 0.0, 1.0, 0.0, 0.0, 1.0, 0.0, 1.0, 1.0, 0.0, 1.0, 0.0, 0.0, 1.0, 0.0, 1.0, 1.0, 0.0, 1.0, 0.0, 0.0, 1.0, 0.0, 1.0, 1.0, 0.0, 1.0, 0.0, 0.0, 1.0, 0.0, 1.0, 1.0, 0.0, 1.0, 0.0, 0.0, 1.0, 0.0, 1.0, 1.0, 0.0, 1.0])
me_cube_173.materials.append(None)
me_cube_173.update()
me_cube_174 = bpy.data.meshes.new('Cube.174')
me_cube_174.from_pydata([(-1.0, -1.0, -1.0), (-1.0, -1.0, 7.0), (-1.0, 1.0, -1.0), (-1.0, 1.0, 7.0), (0.3, -0.3, -1.0), (0.3, -0.3, 7.0), (1.0, 1.0, -1.0), (1.0, 1.0, 7.0)], [], [(0, 1, 3, 2), (2, 3, 7, 6), (6, 7, 5, 4), (4, 5, 1, 0), (2, 6, 4, 0), (7, 3, 1, 5)])
_uv = me_cube_174.uv_layers.new(name='UVMap')
_uv.uv.foreach_set('vector', [0.0, 0.0, 1.0, 0.0, 1.0, 1.0, 0.0, 1.0, 0.0, 0.0, 1.0, 0.0, 1.0, 1.0, 0.0, 1.0, 0.0, 0.0, 1.0, 0.0, 1.0, 1.0, 0.0, 1.0, 0.0, 0.0, 1.0, 0.0, 1.0, 1.0, 0.0, 1.0, 0.0, 0.0, 1.0, 0.0, 1.0, 1.0, 0.0, 1.0, 0.0, 0.0, 1.0, 0.0, 1.0, 1.0, 0.0, 1.0])
me_cube_174.materials.append(None)
me_cube_174.update()
me_cube_175 = bpy.data.meshes.new('Cube.175')
me_cube_175.from_pydata([(-1.0, -1.0, -1.0), (-1.0, -1.0, 7.0), (-1.0, 1.0, -1.0), (-1.0, 1.0, 7.0), (0.3, -0.3, -1.0), (0.3, -0.3, 7.0), (1.0, 1.0, -1.0), (1.0, 1.0, 7.0)], [], [(0, 1, 3, 2), (2, 3, 7, 6), (6, 7, 5, 4), (4, 5, 1, 0), (2, 6, 4, 0), (7, 3, 1, 5)])
_uv = me_cube_175.uv_layers.new(name='UVMap')
_uv.uv.foreach_set('vector', [0.0, 0.0, 1.0, 0.0, 1.0, 1.0, 0.0, 1.0, 0.0, 0.0, 1.0, 0.0, 1.0, 1.0, 0.0, 1.0, 0.0, 0.0, 1.0, 0.0, 1.0, 1.0, 0.0, 1.0, 0.0, 0.0, 1.0, 0.0, 1.0, 1.0, 0.0, 1.0, 0.0, 0.0, 1.0, 0.0, 1.0, 1.0, 0.0, 1.0, 0.0, 0.0, 1.0, 0.0, 1.0, 1.0, 0.0, 1.0])
me_cube_175.materials.append(None)
me_cube_175.update()
me_cube_071 = bpy.data.meshes.new('Cube.071')
me_cube_071.from_pydata([(-1.0, -1.0, -1.0), (-1.0, -1.0, 1.0), (-1.0, 1.0, -1.0), (-1.0, 1.0, 1.0), (1.0, -1.0, -1.0), (1.0, -1.0, 1.0), (1.0, 1.0, -1.0), (1.0, 1.0, 1.0)], [], [(0, 1, 3, 2), (2, 3, 7, 6), (6, 7, 5, 4), (4, 5, 1, 0), (2, 6, 4, 0), (7, 3, 1, 5)])
_uv = me_cube_071.uv_layers.new(name='UVMap')
_uv.uv.foreach_set('vector', [0.0, 0.0, 1.0, 0.0, 1.0, 1.0, 0.0, 1.0, 0.0, 0.0, 1.0, 0.0, 1.0, 1.0, 0.0, 1.0, 0.0, 0.0, 1.0, 0.0, 1.0, 1.0, 0.0, 1.0, 0.0, 0.0, 1.0, 0.0, 1.0, 1.0, 0.0, 1.0, 0.0, 0.0, 1.0, 0.0, 1.0, 1.0, 0.0, 1.0, 0.0, 0.0, 1.0, 0.0, 1.0, 1.0, 0.0, 1.0])
me_cube_071.materials.append(None)
me_cube_071.update()
me_cube_084 = bpy.data.meshes.new('Cube.084')
me_cube_084.from_pydata([(-1.0, -1.0, -1.0), (-1.0, -1.0, 1.0), (-1.0, 1.0, -1.0), (-1.0, 1.0, 1.0), (1.0, -1.0, -1.0), (1.0, -1.0, 1.0), (1.0, 1.0, -1.0), (1.0, 1.0, 1.0)], [], [(0, 1, 3, 2), (2, 3, 7, 6), (6, 7, 5, 4), (4, 5, 1, 0), (2, 6, 4, 0), (7, 3, 1, 5)])
_uv = me_cube_084.uv_layers.new(name='UVMap')
_uv.uv.foreach_set('vector', [0.0, 0.0, 1.0, 0.0, 1.0, 1.0, 0.0, 1.0, 0.0, 0.0, 1.0, 0.0, 1.0, 1.0, 0.0, 1.0, 0.0, 0.0, 1.0, 0.0, 1.0, 1.0, 0.0, 1.0, 0.0, 0.0, 1.0, 0.0, 1.0, 1.0, 0.0, 1.0, 0.0, 0.0, 1.0, 0.0, 1.0, 1.0, 0.0, 1.0, 0.0, 0.0, 1.0, 0.0, 1.0, 1.0, 0.0, 1.0])
me_cube_084.materials.append(None)
me_cube_084.update()
me_cube_004 = bpy.data.meshes.new('Cube.004')
me_cube_004.from_pydata([(-1.0, -1.0, -1.0), (-1.0, -1.0, 1.0), (-1.0, 1.0, -1.0), (-1.0, 1.0, 1.0), (1.0, -1.0, -1.0), (1.0, -1.0, 1.0), (1.0, 1.0, -1.0), (1.0, 1.0, 1.0)], [], [(0, 1, 3, 2), (2, 3, 7, 6), (6, 7, 5, 4), (4, 5, 1, 0), (2, 6, 4, 0), (7, 3, 1, 5)])
_uv = me_cube_004.uv_layers.new(name='UVMap')
_uv.uv.foreach_set('vector', [0.0, 0.0, 1.0, 0.0, 1.0, 1.0, 0.0, 1.0, 0.0, 0.0, 1.0, 0.0, 1.0, 1.0, 0.0, 1.0, 0.0, 0.0, 1.0, 0.0, 1.0, 1.0, 0.0, 1.0, 0.0, 0.0, 1.0, 0.0, 1.0, 1.0, 0.0, 1.0, 0.0, 0.0, 1.0, 0.0, 1.0, 1.0, 0.0, 1.0, 0.0, 0.0, 1.0, 0.0, 1.0, 1.0, 0.0, 1.0])
me_cube_004.materials.append(None)
me_cube_004.update()
me_cube_112 = bpy.data.meshes.new('Cube.112')
me_cube_112.from_pydata([(-1.0, -1.0, -3.0), (-1.0, -1.0, 3.0), (-1.0, 1.0, -3.0), (-1.0, 1.0, 3.0), (1.0, -1.0, -3.0), (1.0, -1.0, 3.0), (1.0, 1.0, -3.0), (1.0, 1.0, 3.0)], [], [(0, 1, 3, 2), (2, 3, 7, 6), (6, 7, 5, 4), (4, 5, 1, 0), (2, 6, 4, 0), (7, 3, 1, 5)])
_uv = me_cube_112.uv_layers.new(name='UVMap')
_uv.uv.foreach_set('vector', [0.0, 0.0, 1.0, 0.0, 1.0, 1.0, 0.0, 1.0, 0.0, 0.0, 1.0, 0.0, 1.0, 1.0, 0.0, 1.0, 0.0, 0.0, 1.0, 0.0, 1.0, 1.0, 0.0, 1.0, 0.0, 0.0, 1.0, 0.0, 1.0, 1.0, 0.0, 1.0, 0.0, 0.0, 1.0, 0.0, 1.0, 1.0, 0.0, 1.0, 0.0, 0.0, 1.0, 0.0, 1.0, 1.0, 0.0, 1.0])
me_cube_112.materials.append(None)
me_cube_112.update()
me_cube_116 = bpy.data.meshes.new('Cube.116')
me_cube_116.from_pydata([(-1.0, -1.0, -3.0), (-1.0, -1.0, 3.0), (-1.0, 1.0, -3.0), (-1.0, 1.0, 3.0), (1.0, -1.0, -3.0), (1.0, -1.0, 3.0), (1.0, 1.0, -3.0), (1.0, 1.0, 3.0)], [], [(0, 1, 3, 2), (2, 3, 7, 6), (6, 7, 5, 4), (4, 5, 1, 0), (2, 6, 4, 0), (7, 3, 1, 5)])
_uv = me_cube_116.uv_layers.new(name='UVMap')
_uv.uv.foreach_set('vector', [0.0, 0.0, 1.0, 0.0, 1.0, 1.0, 0.0, 1.0, 0.0, 0.0, 1.0, 0.0, 1.0, 1.0, 0.0, 1.0, 0.0, 0.0, 1.0, 0.0, 1.0, 1.0, 0.0, 1.0, 0.0, 0.0, 1.0, 0.0, 1.0, 1.0, 0.0, 1.0, 0.0, 0.0, 1.0, 0.0, 1.0, 1.0, 0.0, 1.0, 0.0, 0.0, 1.0, 0.0, 1.0, 1.0, 0.0, 1.0])
me_cube_116.materials.append(None)
me_cube_116.update()
me_cube_148 = bpy.data.meshes.new('Cube.148')
me_cube_148.from_pydata([(-1.0, -1.0, -3.0), (-1.0, -1.0, 3.0), (-1.0, 1.0, -3.0), (-1.0, 1.0, 3.0), (1.0, -1.0, -3.0), (1.0, -1.0, 3.0), (1.0, 1.0, -3.0), (1.0, 1.0, 3.0)], [], [(0, 1, 3, 2), (2, 3, 7, 6), (6, 7, 5, 4), (4, 5, 1, 0), (2, 6, 4, 0), (7, 3, 1, 5)])
_uv = me_cube_148.uv_layers.new(name='UVMap')
_uv.uv.foreach_set('vector', [0.0, 0.0, 1.0, 0.0, 1.0, 1.0, 0.0, 1.0, 0.0, 0.0, 1.0, 0.0, 1.0, 1.0, 0.0, 1.0, 0.0, 0.0, 1.0, 0.0, 1.0, 1.0, 0.0, 1.0, 0.0, 0.0, 1.0, 0.0, 1.0, 1.0, 0.0, 1.0, 0.0, 0.0, 1.0, 0.0, 1.0, 1.0, 0.0, 1.0, 0.0, 0.0, 1.0, 0.0, 1.0, 1.0, 0.0, 1.0])
me_cube_148.materials.append(None)
me_cube_148.update()
me_cube_144 = bpy.data.meshes.new('Cube.144')
me_cube_144.from_pydata([(-1.0, -1.0, -1.0), (-1.0, -1.0, 1.0), (-1.0, 1.0, -1.0), (-1.0, 1.0, 1.0), (1.0, -1.0, -1.0), (1.0, -1.0, 1.0), (1.0, 1.0, -1.0), (1.0, 1.0, 1.0)], [], [(0, 1, 3, 2), (2, 3, 7, 6), (6, 7, 5, 4), (4, 5, 1, 0), (2, 6, 4, 0), (7, 3, 1, 5)])
_uv = me_cube_144.uv_layers.new(name='UVMap')
_uv.uv.foreach_set('vector', [0.0, 0.0, 1.0, 0.0, 1.0, 1.0, 0.0, 1.0, 0.0, 0.0, 1.0, 0.0, 1.0, 1.0, 0.0, 1.0, 0.0, 0.0, 1.0, 0.0, 1.0, 1.0, 0.0, 1.0, 0.0, 0.0, 1.0, 0.0, 1.0, 1.0, 0.0, 1.0, 0.0, 0.0, 1.0, 0.0, 1.0, 1.0, 0.0, 1.0, 0.0, 0.0, 1.0, 0.0, 1.0, 1.0, 0.0, 1.0])
me_cube_144.materials.append(None)
me_cube_144.update()
me_cube_884 = bpy.data.meshes.new('Cube.884')
me_cube_884.from_pydata([(-1.0, -1.0, -1.0), (-1.0, -1.0, 1.0), (-1.0, 1.0, -1.0), (-1.0, 1.0, 1.0), (1.0, -1.0, -1.0), (1.0, -1.0, 1.0), (1.0, 1.0, -1.0), (1.0, 1.0, 1.0)], [], [(0, 1, 3, 2), (2, 3, 7, 6), (6, 7, 5, 4), (4, 5, 1, 0), (2, 6, 4, 0), (7, 3, 1, 5)])
_uv = me_cube_884.uv_layers.new(name='UVMap')
_uv.uv.foreach_set('vector', [0.0, 0.0, 1.0, 0.0, 1.0, 1.0, 0.0, 1.0, 0.0, 0.0, 1.0, 0.0, 1.0, 1.0, 0.0, 1.0, 0.0, 0.0, 1.0, 0.0, 1.0, 1.0, 0.0, 1.0, 0.0, 0.0, 1.0, 0.0, 1.0, 1.0, 0.0, 1.0, 0.0, 0.0, 1.0, 0.0, 1.0, 1.0, 0.0, 1.0, 0.0, 0.0, 1.0, 0.0, 1.0, 1.0, 0.0, 1.0])
me_cube_884.materials.append(None)
me_cube_884.update()
me_cube_885 = bpy.data.meshes.new('Cube.885')
me_cube_885.from_pydata([(-1.0, -1.0, -1.0), (-1.0, -1.0, 1.0), (-1.0, 1.0, -1.0), (-1.0, 1.0, 1.0), (1.0, -1.0, -1.0), (1.0, -1.0, 1.0), (1.0, 1.0, -1.0), (1.0, 1.0, 1.0)], [], [(0, 1, 3, 2), (2, 3, 7, 6), (6, 7, 5, 4), (4, 5, 1, 0), (2, 6, 4, 0), (7, 3, 1, 5)])
_uv = me_cube_885.uv_layers.new(name='UVMap')
_uv.uv.foreach_set('vector', [0.0, 0.0, 1.0, 0.0, 1.0, 1.0, 0.0, 1.0, 0.0, 0.0, 1.0, 0.0, 1.0, 1.0, 0.0, 1.0, 0.0, 0.0, 1.0, 0.0, 1.0, 1.0, 0.0, 1.0, 0.0, 0.0, 1.0, 0.0, 1.0, 1.0, 0.0, 1.0, 0.0, 0.0, 1.0, 0.0, 1.0, 1.0, 0.0, 1.0, 0.0, 0.0, 1.0, 0.0, 1.0, 1.0, 0.0, 1.0])
me_cube_885.materials.append(None)
me_cube_885.update()
me_cube_886 = bpy.data.meshes.new('Cube.886')
me_cube_886.from_pydata([(-1.0, -1.0, -1.0), (-1.0, -1.0, 1.0), (-1.0, 1.0, -1.0), (-1.0, 1.0, 1.0), (1.0, -1.0, -1.0), (1.0, -1.0, 1.0), (1.0, 1.0, -1.0), (1.0, 1.0, 1.0)], [], [(0, 1, 3, 2), (2, 3, 7, 6), (6, 7, 5, 4), (4, 5, 1, 0), (2, 6, 4, 0), (7, 3, 1, 5)])
_uv = me_cube_886.uv_layers.new(name='UVMap')
_uv.uv.foreach_set('vector', [0.0, 0.0, 1.0, 0.0, 1.0, 1.0, 0.0, 1.0, 0.0, 0.0, 1.0, 0.0, 1.0, 1.0, 0.0, 1.0, 0.0, 0.0, 1.0, 0.0, 1.0, 1.0, 0.0, 1.0, 0.0, 0.0, 1.0, 0.0, 1.0, 1.0, 0.0, 1.0, 0.0, 0.0, 1.0, 0.0, 1.0, 1.0, 0.0, 1.0, 0.0, 0.0, 1.0, 0.0, 1.0, 1.0, 0.0, 1.0])
me_cube_886.materials.append(None)
me_cube_886.update()
me_cube_887 = bpy.data.meshes.new('Cube.887')
me_cube_887.from_pydata([(-1.0, -1.0, -1.0), (-1.0, -1.0, 1.0), (-1.0, 1.0, -1.0), (-1.0, 1.0, 1.0), (1.0, -1.0, -1.0), (1.0, -1.0, 1.0), (1.0, 1.0, -1.0), (1.0, 1.0, 1.0)], [], [(0, 1, 3, 2), (2, 3, 7, 6), (6, 7, 5, 4), (4, 5, 1, 0), (2, 6, 4, 0), (7, 3, 1, 5)])
_uv = me_cube_887.uv_layers.new(name='UVMap')
_uv.uv.foreach_set('vector', [0.0, 0.0, 1.0, 0.0, 1.0, 1.0, 0.0, 1.0, 0.0, 0.0, 1.0, 0.0, 1.0, 1.0, 0.0, 1.0, 0.0, 0.0, 1.0, 0.0, 1.0, 1.0, 0.0, 1.0, 0.0, 0.0, 1.0, 0.0, 1.0, 1.0, 0.0, 1.0, 0.0, 0.0, 1.0, 0.0, 1.0, 1.0, 0.0, 1.0, 0.0, 0.0, 1.0, 0.0, 1.0, 1.0, 0.0, 1.0])
me_cube_887.materials.append(None)
me_cube_887.update()
me_cube_087 = bpy.data.meshes.new('Cube.087')
me_cube_087.from_pydata([(-1.0, -1.0, -1.0), (-1.0, -1.0, 1.0), (-1.0, 1.0, -1.0), (-1.0, 1.0, 1.0), (1.0, -1.0, -1.0), (1.0, -1.0, 1.0), (1.0, 1.0, -1.0), (1.0, 1.0, 1.0)], [], [(0, 1, 3, 2), (2, 3, 7, 6), (6, 7, 5, 4), (4, 5, 1, 0), (2, 6, 4, 0), (7, 3, 1, 5)])
_uv = me_cube_087.uv_layers.new(name='UVMap')
_uv.uv.foreach_set('vector', [0.0, 0.0, 1.0, 0.0, 1.0, 1.0, 0.0, 1.0, 0.0, 0.0, 1.0, 0.0, 1.0, 1.0, 0.0, 1.0, 0.0, 0.0, 1.0, 0.0, 1.0, 1.0, 0.0, 1.0, 0.0, 0.0, 1.0, 0.0, 1.0, 1.0, 0.0, 1.0, 0.0, 0.0, 1.0, 0.0, 1.0, 1.0, 0.0, 1.0, 0.0, 0.0, 1.0, 0.0, 1.0, 1.0, 0.0, 1.0])
me_cube_087.materials.append(None)
me_cube_087.update()
me_cube_055 = bpy.data.meshes.new('Cube.055')
me_cube_055.from_pydata([(-1.0, -1.0, -1.0), (-1.0, -1.0, 1.0), (-1.0, 1.0, -1.0), (-1.0, 1.0, 1.0), (1.0, -1.0, -1.0), (1.0, -1.0, 1.0), (1.0, 1.0, -1.0), (1.0, 1.0, 1.0)], [], [(0, 1, 3, 2), (2, 3, 7, 6), (6, 7, 5, 4), (4, 5, 1, 0), (2, 6, 4, 0), (7, 3, 1, 5)])
_uv = me_cube_055.uv_layers.new(name='UVMap')
_uv.uv.foreach_set('vector', [0.0, 0.0, 1.0, 0.0, 1.0, 1.0, 0.0, 1.0, 0.0, 0.0, 1.0, 0.0, 1.0, 1.0, 0.0, 1.0, 0.0, 0.0, 1.0, 0.0, 1.0, 1.0, 0.0, 1.0, 0.0, 0.0, 1.0, 0.0, 1.0, 1.0, 0.0, 1.0, 0.0, 0.0, 1.0, 0.0, 1.0, 1.0, 0.0, 1.0, 0.0, 0.0, 1.0, 0.0, 1.0, 1.0, 0.0, 1.0])
me_cube_055.materials.append(None)
me_cube_055.update()
me_cube_146 = bpy.data.meshes.new('Cube.146')
me_cube_146.from_pydata([(-1.0, -1.0, -0.875), (-1.0, -1.0, 1.0), (-1.0, 1.0, -0.875), (-1.0, 1.0, 1.0), (1.0, -1.0, -0.875), (1.0, -1.0, 1.0), (1.0, 1.0, -0.875), (1.0, 1.0, 1.0)], [], [(0, 1, 3, 2), (2, 3, 7, 6), (6, 7, 5, 4), (4, 5, 1, 0), (2, 6, 4, 0), (7, 3, 1, 5)])
_uv = me_cube_146.uv_layers.new(name='UVMap')
_uv.uv.foreach_set('vector', [0.0, 0.0, 1.0, 0.0, 1.0, 1.0, 0.0, 1.0, 0.0, 0.0, 1.0, 0.0, 1.0, 1.0, 0.0, 1.0, 0.0, 0.0, 1.0, 0.0, 1.0, 1.0, 0.0, 1.0, 0.0, 0.0, 1.0, 0.0, 1.0, 1.0, 0.0, 1.0, 0.0, 0.0, 1.0, 0.0, 1.0, 1.0, 0.0, 1.0, 0.0, 0.0, 1.0, 0.0, 1.0, 1.0, 0.0, 1.0])
me_cube_146.materials.append(None)
me_cube_146.update()
me_cube_063 = bpy.data.meshes.new('Cube.063')
me_cube_063.from_pydata([(-1.0, -1.0, -1.0), (-1.0, -1.0, 1.0), (-1.0, 1.0, -1.0), (-1.0, 1.0, 1.0), (1.0, -1.0, -1.0), (1.0, -1.0, 1.0), (1.0, 1.0, -1.0), (1.0, 1.0, 1.0)], [], [(0, 1, 3, 2), (2, 3, 7, 6), (6, 7, 5, 4), (4, 5, 1, 0), (2, 6, 4, 0), (7, 3, 1, 5)])
_uv = me_cube_063.uv_layers.new(name='UVMap')
_uv.uv.foreach_set('vector', [0.0, 0.0, 1.0, 0.0, 1.0, 1.0, 0.0, 1.0, 0.0, 0.0, 1.0, 0.0, 1.0, 1.0, 0.0, 1.0, 0.0, 0.0, 1.0, 0.0, 1.0, 1.0, 0.0, 1.0, 0.0, 0.0, 1.0, 0.0, 1.0, 1.0, 0.0, 1.0, 0.0, 0.0, 1.0, 0.0, 1.0, 1.0, 0.0, 1.0, 0.0, 0.0, 1.0, 0.0, 1.0, 1.0, 0.0, 1.0])
me_cube_063.materials.append(None)
me_cube_063.update()
me_cube_088 = bpy.data.meshes.new('Cube.088')
me_cube_088.from_pydata([(-1.0, -1.0, -1.0), (-1.0, -1.0, 1.0), (-1.0, 1.0, -1.0), (-1.0, 1.0, 1.0), (1.0, -1.0, -1.0), (1.0, -1.0, 1.0), (1.0, 1.0, -1.0), (1.0, 1.0, 1.0)], [], [(0, 1, 3, 2), (2, 3, 7, 6), (6, 7, 5, 4), (4, 5, 1, 0), (2, 6, 4, 0), (7, 3, 1, 5)])
_uv = me_cube_088.uv_layers.new(name='UVMap')
_uv.uv.foreach_set('vector', [0.0, 0.0, 1.0, 0.0, 1.0, 1.0, 0.0, 1.0, 0.0, 0.0, 1.0, 0.0, 1.0, 1.0, 0.0, 1.0, 0.0, 0.0, 1.0, 0.0, 1.0, 1.0, 0.0, 1.0, 0.0, 0.0, 1.0, 0.0, 1.0, 1.0, 0.0, 1.0, 0.0, 0.0, 1.0, 0.0, 1.0, 1.0, 0.0, 1.0, 0.0, 0.0, 1.0, 0.0, 1.0, 1.0, 0.0, 1.0])
me_cube_088.materials.append(None)
me_cube_088.update()
me_cube_065 = bpy.data.meshes.new('Cube.065')
me_cube_065.from_pydata([(-1.0, -1.0, -1.0), (-1.0, -1.0, 1.0), (-1.0, 1.0, -1.0), (-1.0, 1.0, 1.0), (1.0, -1.0, -1.0), (1.0, -1.0, 1.0), (1.0, 1.0, -1.0), (1.0, 1.0, 1.0)], [], [(0, 1, 3, 2), (2, 3, 7, 6), (6, 7, 5, 4), (4, 5, 1, 0), (2, 6, 4, 0), (7, 3, 1, 5)])
_uv = me_cube_065.uv_layers.new(name='UVMap')
_uv.uv.foreach_set('vector', [0.0, 0.0, 1.0, 0.0, 1.0, 1.0, 0.0, 1.0, 0.0, 0.0, 1.0, 0.0, 1.0, 1.0, 0.0, 1.0, 0.0, 0.0, 1.0, 0.0, 1.0, 1.0, 0.0, 1.0, 0.0, 0.0, 1.0, 0.0, 1.0, 1.0, 0.0, 1.0, 0.0, 0.0, 1.0, 0.0, 1.0, 1.0, 0.0, 1.0, 0.0, 0.0, 1.0, 0.0, 1.0, 1.0, 0.0, 1.0])
me_cube_065.materials.append(None)
me_cube_065.update()
me_cube_075 = bpy.data.meshes.new('Cube.075')
me_cube_075.from_pydata([(-1.0, -1.0, -1.0), (-1.0, -1.0, 1.0), (-1.0, 1.0, -1.0), (-1.0, 1.0, 1.0), (1.0, -1.0, -1.0), (1.0, -1.0, 1.0), (1.0, 1.0, -1.0), (1.0, 1.0, 1.0)], [], [(0, 1, 3, 2), (2, 3, 7, 6), (6, 7, 5, 4), (4, 5, 1, 0), (2, 6, 4, 0), (7, 3, 1, 5)])
_uv = me_cube_075.uv_layers.new(name='UVMap')
_uv.uv.foreach_set('vector', [0.0, 0.0, 1.0, 0.0, 1.0, 1.0, 0.0, 1.0, 0.0, 0.0, 1.0, 0.0, 1.0, 1.0, 0.0, 1.0, 0.0, 0.0, 1.0, 0.0, 1.0, 1.0, 0.0, 1.0, 0.0, 0.0, 1.0, 0.0, 1.0, 1.0, 0.0, 1.0, 0.0, 0.0, 1.0, 0.0, 1.0, 1.0, 0.0, 1.0, 0.0, 0.0, 1.0, 0.0, 1.0, 1.0, 0.0, 1.0])
me_cube_075.materials.append(None)
me_cube_075.update()
me_cube_108 = bpy.data.meshes.new('Cube.108')
me_cube_108.from_pydata([(-1.0, -1.0, -1.0), (-1.0, -1.0, 1.0), (-1.0, 1.0, -1.0), (-1.0, 1.0, 1.0), (1.0, -1.0, -1.0), (1.0, -1.0, 1.0), (1.0, 1.0, -1.0), (1.0, 1.0, 1.0)], [], [(0, 1, 3, 2), (2, 3, 7, 6), (6, 7, 5, 4), (4, 5, 1, 0), (2, 6, 4, 0), (7, 3, 1, 5)])
_uv = me_cube_108.uv_layers.new(name='UVMap')
_uv.uv.foreach_set('vector', [0.0, 0.0, 1.0, 0.0, 1.0, 1.0, 0.0, 1.0, 0.0, 0.0, 1.0, 0.0, 1.0, 1.0, 0.0, 1.0, 0.0, 0.0, 1.0, 0.0, 1.0, 1.0, 0.0, 1.0, 0.0, 0.0, 1.0, 0.0, 1.0, 1.0, 0.0, 1.0, 0.0, 0.0, 1.0, 0.0, 1.0, 1.0, 0.0, 1.0, 0.0, 0.0, 1.0, 0.0, 1.0, 1.0, 0.0, 1.0])
me_cube_108.materials.append(None)
me_cube_108.update()
me_cube_079 = bpy.data.meshes.new('Cube.079')
me_cube_079.from_pydata([(-1.0, -1.0, -0.25), (-1.0, -1.0, 1.0), (-1.0, 1.0, -0.25), (-1.0, 1.0, 1.0), (1.0, -1.0, -0.25), (1.0, -1.0, 1.0), (1.0, 1.0, -0.25), (1.0, 1.0, 1.0)], [], [(0, 1, 3, 2), (2, 3, 7, 6), (6, 7, 5, 4), (4, 5, 1, 0), (2, 6, 4, 0), (7, 3, 1, 5)])
_uv = me_cube_079.uv_layers.new(name='UVMap')
_uv.uv.foreach_set('vector', [0.0, 0.0, 1.0, 0.0, 1.0, 1.0, 0.0, 1.0, 0.0, 0.0, 1.0, 0.0, 1.0, 1.0, 0.0, 1.0, 0.0, 0.0, 1.0, 0.0, 1.0, 1.0, 0.0, 1.0, 0.0, 0.0, 1.0, 0.0, 1.0, 1.0, 0.0, 1.0, 0.0, 0.0, 1.0, 0.0, 1.0, 1.0, 0.0, 1.0, 0.0, 0.0, 1.0, 0.0, 1.0, 1.0, 0.0, 1.0])
me_cube_079.materials.append(None)
me_cube_079.update()
me_cube_081 = bpy.data.meshes.new('Cube.081')
me_cube_081.from_pydata([(-1.0, -1.0, -1.0), (-1.0, -1.0, 1.0), (-1.0, 1.0, -1.0), (-1.0, 1.0, 1.0), (1.0, -1.0, -1.0), (1.0, -1.0, 1.0), (1.0, 1.0, -1.0), (1.0, 1.0, 1.0)], [], [(0, 1, 3, 2), (2, 3, 7, 6), (6, 7, 5, 4), (4, 5, 1, 0), (2, 6, 4, 0), (7, 3, 1, 5)])
_uv = me_cube_081.uv_layers.new(name='UVMap')
_uv.uv.foreach_set('vector', [0.0, 0.0, 1.0, 0.0, 1.0, 1.0, 0.0, 1.0, 0.0, 0.0, 1.0, 0.0, 1.0, 1.0, 0.0, 1.0, 0.0, 0.0, 1.0, 0.0, 1.0, 1.0, 0.0, 1.0, 0.0, 0.0, 1.0, 0.0, 1.0, 1.0, 0.0, 1.0, 0.0, 0.0, 1.0, 0.0, 1.0, 1.0, 0.0, 1.0, 0.0, 0.0, 1.0, 0.0, 1.0, 1.0, 0.0, 1.0])
me_cube_081.materials.append(None)
me_cube_081.update()
me_cube_082 = bpy.data.meshes.new('Cube.082')
me_cube_082.from_pydata([(-1.0, -1.0, -1.0), (-1.0, -1.0, 1.0), (-1.0, 1.0, -1.0), (-1.0, 1.0, 1.0), (1.0, -1.0, -1.0), (1.0, -1.0, 1.0), (1.0, 1.0, -1.0), (1.0, 1.0, 1.0)], [], [(0, 1, 3, 2), (2, 3, 7, 6), (6, 7, 5, 4), (4, 5, 1, 0), (2, 6, 4, 0), (7, 3, 1, 5)])
_uv = me_cube_082.uv_layers.new(name='UVMap')
_uv.uv.foreach_set('vector', [0.0, 0.0, 1.0, 0.0, 1.0, 1.0, 0.0, 1.0, 0.0, 0.0, 1.0, 0.0, 1.0, 1.0, 0.0, 1.0, 0.0, 0.0, 1.0, 0.0, 1.0, 1.0, 0.0, 1.0, 0.0, 0.0, 1.0, 0.0, 1.0, 1.0, 0.0, 1.0, 0.0, 0.0, 1.0, 0.0, 1.0, 1.0, 0.0, 1.0, 0.0, 0.0, 1.0, 0.0, 1.0, 1.0, 0.0, 1.0])
me_cube_082.materials.append(None)
me_cube_082.update()
me_cube_085 = bpy.data.meshes.new('Cube.085')
me_cube_085.from_pydata([(-1.0, -1.0, -1.0), (-1.0, -1.0, 1.5), (-1.0, 1.0, -1.0), (-1.0, 1.0, 1.5), (1.0, -1.0, -1.0), (1.0, -1.0, 1.5), (1.0, 1.0, -1.0), (1.0, 1.0, 1.5)], [], [(0, 1, 3, 2), (2, 3, 7, 6), (6, 7, 5, 4), (4, 5, 1, 0), (2, 6, 4, 0), (7, 3, 1, 5)])
_uv = me_cube_085.uv_layers.new(name='UVMap')
_uv.uv.foreach_set('vector', [0.0, 0.0, 1.0, 0.0, 1.0, 1.0, 0.0, 1.0, 0.0, 0.0, 1.0, 0.0, 1.0, 1.0, 0.0, 1.0, 0.0, 0.0, 1.0, 0.0, 1.0, 1.0, 0.0, 1.0, 0.0, 0.0, 1.0, 0.0, 1.0, 1.0, 0.0, 1.0, 0.0, 0.0, 1.0, 0.0, 1.0, 1.0, 0.0, 1.0, 0.0, 0.0, 1.0, 0.0, 1.0, 1.0, 0.0, 1.0])
me_cube_085.materials.append(None)
me_cube_085.update()
me_cube_076 = bpy.data.meshes.new('Cube.076')
me_cube_076.from_pydata([(-1.0, -1.0, -1.0), (-1.0, -1.0, 1.0), (-1.0, 1.0, -1.0), (-1.0, 1.0, 1.0), (1.0, -1.0, -1.0), (1.0, -1.0, 1.0), (1.0, 1.0, -1.0), (1.0, 1.0, 1.0)], [], [(0, 1, 3, 2), (2, 3, 7, 6), (6, 7, 5, 4), (4, 5, 1, 0), (2, 6, 4, 0), (7, 3, 1, 5)])
_uv = me_cube_076.uv_layers.new(name='UVMap')
_uv.uv.foreach_set('vector', [0.0, 0.0, 1.0, 0.0, 1.0, 1.0, 0.0, 1.0, 0.0, 0.0, 1.0, 0.0, 1.0, 1.0, 0.0, 1.0, 0.0, 0.0, 1.0, 0.0, 1.0, 1.0, 0.0, 1.0, 0.0, 0.0, 1.0, 0.0, 1.0, 1.0, 0.0, 1.0, 0.0, 0.0, 1.0, 0.0, 1.0, 1.0, 0.0, 1.0, 0.0, 0.0, 1.0, 0.0, 1.0, 1.0, 0.0, 1.0])
me_cube_076.materials.append(None)
me_cube_076.update()
me_cube_110 = bpy.data.meshes.new('Cube.110')
me_cube_110.from_pydata([(-1.0, -1.0, -1.0), (-1.0, -1.0, 1.0), (-1.0, 1.0, -1.0), (-1.0, 1.0, 1.0), (1.0, -1.0, -1.0), (1.0, -1.0, 1.0), (1.0, 1.0, -1.0), (1.0, 1.0, 1.0)], [], [(0, 1, 3, 2), (2, 3, 7, 6), (6, 7, 5, 4), (4, 5, 1, 0), (2, 6, 4, 0), (7, 3, 1, 5)])
_uv = me_cube_110.uv_layers.new(name='UVMap')
_uv.uv.foreach_set('vector', [0.0, 0.0, 1.0, 0.0, 1.0, 1.0, 0.0, 1.0, 0.0, 0.0, 1.0, 0.0, 1.0, 1.0, 0.0, 1.0, 0.0, 0.0, 1.0, 0.0, 1.0, 1.0, 0.0, 1.0, 0.0, 0.0, 1.0, 0.0, 1.0, 1.0, 0.0, 1.0, 0.0, 0.0, 1.0, 0.0, 1.0, 1.0, 0.0, 1.0, 0.0, 0.0, 1.0, 0.0, 1.0, 1.0, 0.0, 1.0])
me_cube_110.materials.append(None)
me_cube_110.update()
me_cube_111 = bpy.data.meshes.new('Cube.111')
me_cube_111.from_pydata([(-1.0, -1.0, -1.0), (-1.0, -1.0, 1.0), (-1.0, 1.0, -1.0), (-1.0, 1.0, 1.0), (3.0, -1.0, -1.0), (3.0, -1.0, 1.0), (3.0, 1.0, -1.0), (3.0, 1.0, 1.0)], [], [(0, 1, 3, 2), (2, 3, 7, 6), (6, 7, 5, 4), (4, 5, 1, 0), (2, 6, 4, 0), (7, 3, 1, 5)])
_uv = me_cube_111.uv_layers.new(name='UVMap')
_uv.uv.foreach_set('vector', [0.0, 0.0, 1.0, 0.0, 1.0, 1.0, 0.0, 1.0, 0.0, 0.0, 1.0, 0.0, 1.0, 1.0, 0.0, 1.0, 0.0, 0.0, 1.0, 0.0, 1.0, 1.0, 0.0, 1.0, 0.0, 0.0, 1.0, 0.0, 1.0, 1.0, 0.0, 1.0, 0.0, 0.0, 1.0, 0.0, 1.0, 1.0, 0.0, 1.0, 0.0, 0.0, 1.0, 0.0, 1.0, 1.0, 0.0, 1.0])
me_cube_111.materials.append(None)
me_cube_111.update()
me_cube_113 = bpy.data.meshes.new('Cube.113')
me_cube_113.from_pydata([(-1.0, -1.0, -1.0), (-1.0, -1.0, 1.0), (-1.0, 1.0, -1.0), (-1.0, 1.0, 1.0), (3.0, -1.0, -1.0), (3.0, -1.0, 1.0), (3.0, 1.0, -1.0), (3.0, 1.0, 1.0)], [], [(0, 1, 3, 2), (2, 3, 7, 6), (6, 7, 5, 4), (4, 5, 1, 0), (2, 6, 4, 0), (7, 3, 1, 5)])
_uv = me_cube_113.uv_layers.new(name='UVMap')
_uv.uv.foreach_set('vector', [0.0, 0.0, 1.0, 0.0, 1.0, 1.0, 0.0, 1.0, 0.0, 0.0, 1.0, 0.0, 1.0, 1.0, 0.0, 1.0, 0.0, 0.0, 1.0, 0.0, 1.0, 1.0, 0.0, 1.0, 0.0, 0.0, 1.0, 0.0, 1.0, 1.0, 0.0, 1.0, 0.0, 0.0, 1.0, 0.0, 1.0, 1.0, 0.0, 1.0, 0.0, 0.0, 1.0, 0.0, 1.0, 1.0, 0.0, 1.0])
me_cube_113.materials.append(None)
me_cube_113.update()
me_cube_117 = bpy.data.meshes.new('Cube.117')
me_cube_117.from_pydata([(-1.0, -1.0, -1.0), (-1.0, -1.0, 1.0), (-1.0, 1.0, -1.0), (-1.0, 1.0, 1.0), (1.0, -1.0, -1.0), (1.0, -1.0, 1.0), (1.0, 1.0, -1.0), (1.0, 1.0, 1.0)], [], [(0, 1, 3, 2), (2, 3, 7, 6), (6, 7, 5, 4), (4, 5, 1, 0), (2, 6, 4, 0), (7, 3, 1, 5)])
_uv = me_cube_117.uv_layers.new(name='UVMap')
_uv.uv.foreach_set('vector', [0.0, 0.0, 1.0, 0.0, 1.0, 1.0, 0.0, 1.0, 0.0, 0.0, 1.0, 0.0, 1.0, 1.0, 0.0, 1.0, 0.0, 0.0, 1.0, 0.0, 1.0, 1.0, 0.0, 1.0, 0.0, 0.0, 1.0, 0.0, 1.0, 1.0, 0.0, 1.0, 0.0, 0.0, 1.0, 0.0, 1.0, 1.0, 0.0, 1.0, 0.0, 0.0, 1.0, 0.0, 1.0, 1.0, 0.0, 1.0])
me_cube_117.materials.append(None)
me_cube_117.update()
me_cube_125 = bpy.data.meshes.new('Cube.125')
me_cube_125.from_pydata([(-1.0, -1.0, -1.0), (-1.0, -1.0, 1.5), (-1.0, 1.0, -1.0), (-1.0, 1.0, 1.5), (1.0, -1.0, -1.0), (1.0, -1.0, 1.5), (1.0, 1.0, -1.0), (1.0, 1.0, 1.5)], [], [(0, 1, 3, 2), (2, 3, 7, 6), (6, 7, 5, 4), (4, 5, 1, 0), (2, 6, 4, 0), (7, 3, 1, 5)])
_uv = me_cube_125.uv_layers.new(name='UVMap')
_uv.uv.foreach_set('vector', [0.0, 0.0, 1.0, 0.0, 1.0, 1.0, 0.0, 1.0, 0.0, 0.0, 1.0, 0.0, 1.0, 1.0, 0.0, 1.0, 0.0, 0.0, 1.0, 0.0, 1.0, 1.0, 0.0, 1.0, 0.0, 0.0, 1.0, 0.0, 1.0, 1.0, 0.0, 1.0, 0.0, 0.0, 1.0, 0.0, 1.0, 1.0, 0.0, 1.0, 0.0, 0.0, 1.0, 0.0, 1.0, 1.0, 0.0, 1.0])
me_cube_125.materials.append(None)
me_cube_125.update()
me_cube_120 = bpy.data.meshes.new('Cube.120')
me_cube_120.from_pydata([(-1.0, -1.0, -1.0), (-1.0, -1.0, 1.5), (-1.0, 1.0, -1.0), (-1.0, 1.0, 1.5), (1.0, -1.0, -1.0), (1.0, -1.0, 1.5), (1.0, 1.0, -1.0), (1.0, 1.0, 1.5)], [], [(0, 1, 3, 2), (2, 3, 7, 6), (6, 7, 5, 4), (4, 5, 1, 0), (2, 6, 4, 0), (7, 3, 1, 5)])
_uv = me_cube_120.uv_layers.new(name='UVMap')
_uv.uv.foreach_set('vector', [0.0, 0.0, 1.0, 0.0, 1.0, 1.0, 0.0, 1.0, 0.0, 0.0, 1.0, 0.0, 1.0, 1.0, 0.0, 1.0, 0.0, 0.0, 1.0, 0.0, 1.0, 1.0, 0.0, 1.0, 0.0, 0.0, 1.0, 0.0, 1.0, 1.0, 0.0, 1.0, 0.0, 0.0, 1.0, 0.0, 1.0, 1.0, 0.0, 1.0, 0.0, 0.0, 1.0, 0.0, 1.0, 1.0, 0.0, 1.0])
me_cube_120.materials.append(None)
me_cube_120.update()
me_cube_126 = bpy.data.meshes.new('Cube.126')
me_cube_126.from_pydata([(-1.0, -1.0, -1.0), (-1.0, -1.0, 1.5), (-1.0, 1.0, -1.0), (-1.0, 1.0, 1.5), (1.0, -1.0, -1.0), (1.0, -1.0, 1.5), (1.0, 1.0, -1.0), (1.0, 1.0, 1.5)], [], [(0, 1, 3, 2), (2, 3, 7, 6), (6, 7, 5, 4), (4, 5, 1, 0), (2, 6, 4, 0), (7, 3, 1, 5)])
_uv = me_cube_126.uv_layers.new(name='UVMap')
_uv.uv.foreach_set('vector', [0.0, 0.0, 1.0, 0.0, 1.0, 1.0, 0.0, 1.0, 0.0, 0.0, 1.0, 0.0, 1.0, 1.0, 0.0, 1.0, 0.0, 0.0, 1.0, 0.0, 1.0, 1.0, 0.0, 1.0, 0.0, 0.0, 1.0, 0.0, 1.0, 1.0, 0.0, 1.0, 0.0, 0.0, 1.0, 0.0, 1.0, 1.0, 0.0, 1.0, 0.0, 0.0, 1.0, 0.0, 1.0, 1.0, 0.0, 1.0])
me_cube_126.materials.append(None)
me_cube_126.update()
me_cube_137 = bpy.data.meshes.new('Cube.137')
me_cube_137.from_pydata([(-1.0, -1.0, -1.0), (-1.0, -1.0, 1.5), (-1.0, 1.0, -1.0), (-1.0, 1.0, 1.5), (1.0, -1.0, -1.0), (1.0, -1.0, 1.5), (1.0, 1.0, -1.0), (1.0, 1.0, 1.5)], [], [(0, 1, 3, 2), (2, 3, 7, 6), (6, 7, 5, 4), (4, 5, 1, 0), (2, 6, 4, 0), (7, 3, 1, 5)])
_uv = me_cube_137.uv_layers.new(name='UVMap')
_uv.uv.foreach_set('vector', [0.0, 0.0, 1.0, 0.0, 1.0, 1.0, 0.0, 1.0, 0.0, 0.0, 1.0, 0.0, 1.0, 1.0, 0.0, 1.0, 0.0, 0.0, 1.0, 0.0, 1.0, 1.0, 0.0, 1.0, 0.0, 0.0, 1.0, 0.0, 1.0, 1.0, 0.0, 1.0, 0.0, 0.0, 1.0, 0.0, 1.0, 1.0, 0.0, 1.0, 0.0, 0.0, 1.0, 0.0, 1.0, 1.0, 0.0, 1.0])
me_cube_137.materials.append(None)
me_cube_137.update()
me_cube_138 = bpy.data.meshes.new('Cube.138')
me_cube_138.from_pydata([(-1.0, -1.0, -1.0), (-1.0, -1.0, 1.5), (-1.0, 1.0, -1.0), (-1.0, 1.0, 1.5), (0.6667, -1.0, -1.0), (0.6667, -1.0, 1.5), (0.6667, 1.0, -1.0), (0.6667, 1.0, 1.5)], [], [(0, 1, 3, 2), (2, 3, 7, 6), (6, 7, 5, 4), (4, 5, 1, 0), (2, 6, 4, 0), (7, 3, 1, 5)])
_uv = me_cube_138.uv_layers.new(name='UVMap')
_uv.uv.foreach_set('vector', [0.0, 0.0, 1.0, 0.0, 1.0, 1.0, 0.0, 1.0, 0.0, 0.0, 1.0, 0.0, 1.0, 1.0, 0.0, 1.0, 0.0, 0.0, 1.0, 0.0, 1.0, 1.0, 0.0, 1.0, 0.0, 0.0, 1.0, 0.0, 1.0, 1.0, 0.0, 1.0, 0.0, 0.0, 1.0, 0.0, 1.0, 1.0, 0.0, 1.0, 0.0, 0.0, 1.0, 0.0, 1.0, 1.0, 0.0, 1.0])
me_cube_138.materials.append(None)
me_cube_138.update()
me_cube_143 = bpy.data.meshes.new('Cube.143')
me_cube_143.from_pydata([(-1.0, -1.0, -1.0), (-1.0, -1.0, 1.0), (-1.0, 1.0, -1.0), (-1.0, 1.0, 1.0), (1.0, -1.0, -1.0), (1.0, -1.0, 1.0), (1.0, 1.0, -1.0), (1.0, 1.0, 1.0)], [], [(0, 1, 3, 2), (2, 3, 7, 6), (6, 7, 5, 4), (4, 5, 1, 0), (2, 6, 4, 0), (7, 3, 1, 5)])
_uv = me_cube_143.uv_layers.new(name='UVMap')
_uv.uv.foreach_set('vector', [0.0, 0.0, 1.0, 0.0, 1.0, 1.0, 0.0, 1.0, 0.0, 0.0, 1.0, 0.0, 1.0, 1.0, 0.0, 1.0, 0.0, 0.0, 1.0, 0.0, 1.0, 1.0, 0.0, 1.0, 0.0, 0.0, 1.0, 0.0, 1.0, 1.0, 0.0, 1.0, 0.0, 0.0, 1.0, 0.0, 1.0, 1.0, 0.0, 1.0, 0.0, 0.0, 1.0, 0.0, 1.0, 1.0, 0.0, 1.0])
me_cube_143.materials.append(None)
me_cube_143.update()
me_cube_078 = bpy.data.meshes.new('Cube.078')
me_cube_078.from_pydata([(-1.0, -1.0, -1.0), (-1.0, -1.0, 1.0), (-1.0, 1.0, -1.0), (-1.0, 1.0, 1.0), (1.0, -1.0, -1.0), (1.0, -1.0, 1.0), (1.0, 1.0, -1.0), (1.0, 1.0, 1.0)], [], [(0, 1, 3, 2), (2, 3, 7, 6), (6, 7, 5, 4), (4, 5, 1, 0), (2, 6, 4, 0), (7, 3, 1, 5)])
_uv = me_cube_078.uv_layers.new(name='UVMap')
_uv.uv.foreach_set('vector', [0.0, 0.0, 1.0, 0.0, 1.0, 1.0, 0.0, 1.0, 0.0, 0.0, 1.0, 0.0, 1.0, 1.0, 0.0, 1.0, 0.0, 0.0, 1.0, 0.0, 1.0, 1.0, 0.0, 1.0, 0.0, 0.0, 1.0, 0.0, 1.0, 1.0, 0.0, 1.0, 0.0, 0.0, 1.0, 0.0, 1.0, 1.0, 0.0, 1.0, 0.0, 0.0, 1.0, 0.0, 1.0, 1.0, 0.0, 1.0])
me_cube_078.materials.append(None)
me_cube_078.update()

# ---- objects
ob_bounce = bpy.data.objects.new('bounce', me_cube_155)
ob_token = bpy.data.objects.new('token', me_cube)
ob_token_001 = bpy.data.objects.new('token.001', me_cube_001)
ob_stone_002 = bpy.data.objects.new('stone.002', me_cube_002)
ob_token_002 = bpy.data.objects.new('token.002', me_cube_003)
ob_woodfloor_019 = bpy.data.objects.new('woodfloor.019', me_cube_158)
ob_woodfloor_025 = bpy.data.objects.new('woodfloor.025', me_cube_164)
ob_woodfloor_027 = bpy.data.objects.new('woodfloor.027', me_cube_170)
ob_woodfloor_001 = bpy.data.objects.new('woodfloor.001', me_cube_058)
ob_woodfloor_002 = bpy.data.objects.new('woodfloor.002', me_cube_061)
ob_woodfloor_003 = bpy.data.objects.new('woodfloor.003', me_cube_077)
ob_woodfloor_004 = bpy.data.objects.new('woodfloor.004', me_cube_080)
ob_woodfloor_005 = bpy.data.objects.new('woodfloor.005', me_cube_083)
ob_woodfloor_006 = bpy.data.objects.new('woodfloor.006', me_cube_086)
ob_woodfloor_009 = bpy.data.objects.new('woodfloor.009', me_cube_093)
ob_woodfloor_012 = bpy.data.objects.new('woodfloor.012', me_cube_109)
ob_woodfloor_013 = bpy.data.objects.new('woodfloor.013', me_cube_114)
ob_woodfloor_014 = bpy.data.objects.new('woodfloor.014', me_cube_115)
ob_woodfloor_015 = bpy.data.objects.new('woodfloor.015', me_cube_119)
ob_woodfloor_016 = bpy.data.objects.new('woodfloor.016', me_cube_123)
ob_woodfloor_017 = bpy.data.objects.new('woodfloor.017', me_cube_124)
ob_scifi_floortile_014 = bpy.data.objects.new('scifi_floortile.014', me_cube_176)
ob_scifi_floortile_015 = bpy.data.objects.new('scifi_floortile.015', me_cube_159)
ob_scifi_floortile_020 = bpy.data.objects.new('scifi_floortile.020', me_cube_181)
ob_scifi_floortile_021 = bpy.data.objects.new('scifi_floortile.021', me_cube_182)
ob_scifi_floortile_022 = bpy.data.objects.new('scifi_floortile.022', me_cube_183)
ob_scifi_floortile_023 = bpy.data.objects.new('scifi_floortile.023', me_cube_184)
ob_scifi_floortile = bpy.data.objects.new('scifi_floortile', me_cube_171)
ob_scifi_floortile_013 = bpy.data.objects.new('scifi_floortile.013', me_cube_172)
ob_scifi_floortile_024 = bpy.data.objects.new('scifi_floortile.024', me_cube_173)
ob_scifi_floortile_025 = bpy.data.objects.new('scifi_floortile.025', me_cube_174)
ob_scifi_floortile_026 = bpy.data.objects.new('scifi_floortile.026', me_cube_175)
ob_concretewall_014 = bpy.data.objects.new('concretewall.014', me_cube_071)
ob_concretewall_024 = bpy.data.objects.new('concretewall.024', me_cube_084)
ob_concretewall_001 = bpy.data.objects.new('concretewall.001', me_cube_004)
ob_ladder = bpy.data.objects.new('ladder', me_cube_112)
ob_concretewall_007 = bpy.data.objects.new('concretewall.007', me_cube_116)
ob_concretewall_008 = bpy.data.objects.new('concretewall.008', me_cube_148)
ob_crate_c = bpy.data.objects.new('crate_c', me_cube_144)
ob_crate_c_033 = bpy.data.objects.new('crate_c.033', me_cube_884)
ob_crate_c_034 = bpy.data.objects.new('crate_c.034', me_cube_885)
ob_crate_c_035 = bpy.data.objects.new('crate_c.035', me_cube_886)
ob_crate_c_036 = bpy.data.objects.new('crate_c.036', me_cube_887)
ob_stone_001 = bpy.data.objects.new('stone.001', me_cube_087)
ob_stone_003 = bpy.data.objects.new('stone.003', me_cube_055)
ob_stone_004 = bpy.data.objects.new('stone.004', me_cube_146)
ob_stone_005 = bpy.data.objects.new('stone.005', me_cube_063)
ob_stone_006 = bpy.data.objects.new('stone.006', me_cube_088)
ob_stone_007 = bpy.data.objects.new('stone.007', me_cube_065)
ob_stone_008 = bpy.data.objects.new('stone.008', me_cube_075)
ob_stone_009 = bpy.data.objects.new('stone.009', me_cube_108)
ob_stone_010 = bpy.data.objects.new('stone.010', me_cube_079)
ob_stone_011 = bpy.data.objects.new('stone.011', me_cube_081)
ob_stone_012 = bpy.data.objects.new('stone.012', me_cube_082)
ob_stone_013 = bpy.data.objects.new('stone.013', me_cube_085)
ob_stone_014 = bpy.data.objects.new('stone.014', me_cube_076)
ob_stone_015 = bpy.data.objects.new('stone.015', me_cube_110)
ob_stone_016 = bpy.data.objects.new('stone.016', me_cube_111)
ob_stone_017 = bpy.data.objects.new('stone.017', me_cube_113)
ob_stone_018 = bpy.data.objects.new('stone.018', me_cube_117)
ob_stone_019 = bpy.data.objects.new('stone.019', me_cube_125)
ob_stone_020 = bpy.data.objects.new('stone.020', me_cube_120)
ob_stone_021 = bpy.data.objects.new('stone.021', me_cube_126)
ob_stone_022 = bpy.data.objects.new('stone.022', me_cube_137)
ob_stone_023 = bpy.data.objects.new('stone.023', me_cube_138)
ob_stone_024 = bpy.data.objects.new('stone.024', me_cube_143)
ob_stone_029 = bpy.data.objects.new('stone.029', me_cube_078)

# ---- transforms, parenting, visibility, modifiers, constraints
ob_bounce.location = (10.0, 0.0, 0.0)
ob_bounce.color = (0.0, 1.0, 0.0, 1.0)
ob_token.location = (0.0, -36.0, -11.0)
ob_token.scale = (0.5, 0.5, 0.5)
ob_token.color = (1.0, 1.0, 0.0, 1.0)
ob_token_001.location = (24.0, -48.0, 1.0)
ob_token_001.scale = (0.5, 0.5, 0.5)
ob_token_001.color = (1.0, 1.0, 0.0, 1.0)
ob_stone_002.location = (5.0, 12.0, 6.0)
ob_stone_002.rotation_euler = (0.0, -0.0, 1.571)
ob_stone_002.scale = (6.0, 1.0, 4.0)
ob_stone_002.color = (0.2353, 0.2353, 0.2353, 1.0)
ob_token_002.location = (12.0, 12.0, 1.0)
ob_token_002.scale = (0.5, 0.5, 0.5)
ob_token_002.color = (1.0, 1.0, 0.0, 1.0)
ob_woodfloor_019.location = (12.0, -48.0, 11.0)
ob_woodfloor_019.scale = (18.0, 6.0, 1.0)
ob_woodfloor_019.color = (0.4464, 0.4464, 0.4464, 1.0)
ob_woodfloor_025.location = (0.0, -24.0, 11.0)
ob_woodfloor_025.scale = (6.0, 18.0, 1.0)
ob_woodfloor_025.color = (0.4464, 0.4464, 0.4464, 1.0)
ob_woodfloor_027.location = (13.0, 1.0, 11.0)
ob_woodfloor_027.scale = (19.0, 7.0, 1.0)
ob_woodfloor_027.color = (0.4464, 0.4464, 0.4464, 1.0)
ob_woodfloor_027.display_bounds_type = 'CAPSULE'
ob_woodfloor_001.location = (12.0, 0.0, -1.0)
ob_woodfloor_001.scale = (6.0, 6.0, 1.0)
ob_woodfloor_001.color = (0.7068, 0.7068, 0.7068, 1.0)
ob_woodfloor_002.location = (12.0, 12.0, -1.0)
ob_woodfloor_002.scale = (6.0, 6.0, 1.0)
ob_woodfloor_002.color = (0.7068, 0.7068, 0.7068, 1.0)
ob_woodfloor_003.location = (19.0, 0.0, -1.0)
ob_woodfloor_003.scale = (1.0, 6.0, 1.0)
ob_woodfloor_003.color = (0.7068, 0.7068, 0.7068, 1.0)
ob_woodfloor_004.location = (26.0, 0.0, -1.0)
ob_woodfloor_004.scale = (6.0, 6.0, 1.0)
ob_woodfloor_004.color = (0.7068, 0.7068, 0.7068, 1.0)
ob_woodfloor_005.location = (26.0, 12.0, -1.0)
ob_woodfloor_005.scale = (6.0, 6.0, 1.0)
ob_woodfloor_005.color = (0.7068, 0.7068, 0.7068, 1.0)
ob_woodfloor_006.location = (0.0, 12.0, -1.0)
ob_woodfloor_006.scale = (6.0, 6.0, 1.0)
ob_woodfloor_006.color = (0.7068, 0.7068, 0.7068, 1.0)
ob_woodfloor_009.location = (1.0, 0.0, -1.0)
ob_woodfloor_009.scale = (1.0, 6.0, 1.0)
ob_woodfloor_009.color = (0.7068, 0.7068, 0.7068, 1.0)
ob_woodfloor_012.location = (0.0, -12.0, -1.0)
ob_woodfloor_012.scale = (6.0, 6.0, 1.0)
ob_woodfloor_012.color = (0.7068, 0.7068, 0.7068, 1.0)
ob_woodfloor_013.location = (0.0, -24.0, -13.0)
ob_woodfloor_013.scale = (6.0, 6.0, 1.0)
ob_woodfloor_013.color = (0.7068, 0.7068, 0.7068, 1.0)
ob_woodfloor_014.location = (0.0, -36.0, -13.0)
ob_woodfloor_014.scale = (6.0, 6.0, 1.0)
ob_woodfloor_014.color = (0.7068, 0.7068, 0.7068, 1.0)
ob_woodfloor_015.location = (0.0, -48.0, -1.0)
ob_woodfloor_015.scale = (6.0, 6.0, 1.0)
ob_woodfloor_015.color = (0.7068, 0.7068, 0.7068, 1.0)
ob_woodfloor_016.location = (12.0, -48.0, -1.0)
ob_woodfloor_016.scale = (6.0, 6.0, 1.0)
ob_woodfloor_016.color = (0.7068, 0.7068, 0.7068, 1.0)
ob_woodfloor_017.location = (24.0, -48.0, -1.0)
ob_woodfloor_017.scale = (6.0, 6.0, 1.0)
ob_woodfloor_017.color = (0.7068, 0.7068, 0.7068, 1.0)
ob_scifi_floortile_014.location = (5.0, -7.0, 1.25)
ob_scifi_floortile_014.rotation_euler = (0.0, -0.0, -1.571)
ob_scifi_floortile_014.scale = (1.0, 1.0, 1.25)
ob_scifi_floortile_014.color = (0.1274, 0.1274, 0.1274, 1.0)
ob_scifi_floortile_015.location = (7.0, -43.0, 1.0)
ob_scifi_floortile_015.rotation_euler = (0.0, -0.0, -1.192e-07)
ob_scifi_floortile_015.color = (0.1274, 0.1274, 0.1274, 1.0)
ob_scifi_floortile_020.location = (7.0, -43.0, 1.0)
ob_scifi_floortile_020.rotation_euler = (0.0, -0.0, -1.192e-07)
ob_scifi_floortile_020.color = (0.1274, 0.1274, 0.1274, 1.0)
ob_scifi_floortile_021.location = (29.0, -43.0, 1.25)
ob_scifi_floortile_021.rotation_euler = (0.0, -0.0, -1.571)
ob_scifi_floortile_021.scale = (1.0, 1.0, 1.25)
ob_scifi_floortile_021.color = (0.1274, 0.1274, 0.1274, 1.0)
ob_scifi_floortile_022.location = (29.0, -53.0, 1.25)
ob_scifi_floortile_022.rotation_euler = (0.0, -0.0, -3.142)
ob_scifi_floortile_022.scale = (1.0, 1.0, 1.25)
ob_scifi_floortile_022.color = (0.1274, 0.1274, 0.1274, 1.0)
ob_scifi_floortile_023.location = (-5.0, -53.0, 1.25)
ob_scifi_floortile_023.rotation_euler = (0.0, -0.0, -4.712)
ob_scifi_floortile_023.scale = (1.0, 1.0, 1.25)
ob_scifi_floortile_023.color = (0.1274, 0.1274, 0.1274, 1.0)
ob_scifi_floortile.location = (-5.0, 17.0, 1.0)
ob_scifi_floortile.color = (0.1274, 0.1274, 0.1274, 1.0)
ob_scifi_floortile_013.location = (17.0, 17.0, 1.0)
ob_scifi_floortile_013.rotation_euler = (0.0, -0.0, -1.571)
ob_scifi_floortile_013.color = (0.1274, 0.1274, 0.1274, 1.0)
ob_scifi_floortile_024.location = (21.0, 17.0, 1.0)
ob_scifi_floortile_024.color = (0.1274, 0.1274, 0.1274, 1.0)
ob_scifi_floortile_025.location = (31.0, 17.0, 1.0)
ob_scifi_floortile_025.rotation_euler = (0.0, -0.0, -1.571)
ob_scifi_floortile_025.color = (0.1274, 0.1274, 0.1274, 1.0)
ob_scifi_floortile_026.location = (31.0, -5.0, 1.0)
ob_scifi_floortile_026.rotation_euler = (0.0, -0.0, -3.142)
ob_scifi_floortile_026.color = (0.1274, 0.1274, 0.1274, 1.0)
ob_concretewall_014.location = (12.0, 13.0, 9.0)
ob_concretewall_014.scale = (6.0, 5.0, 1.0)
ob_concretewall_024.location = (26.0, 13.0, 9.0)
ob_concretewall_024.scale = (6.0, 5.0, 1.0)
ob_concretewall_001.location = (-1.0, 13.0, 9.0)
ob_concretewall_001.scale = (5.0, 5.0, 1.0)
ob_ladder.location = (5.0, -18.25, -6.0)
ob_ladder.scale = (1.0, 0.25, 2.0)
ob_ladder.color = (0.6784, 0.4667, 0.251, 1.0)
ob_ladder.display_type = 'SOLID'
ob_concretewall_007.location = (0.0, -47.0, -8.0)
ob_concretewall_007.scale = (6.0, 5.0, 2.0)
ob_concretewall_008.location = (0.0, -13.0, -8.0)
ob_concretewall_008.scale = (6.0, 5.0, 2.0)
ob_crate_c.location = (0.0, -30.0, -0.25)
ob_crate_c.scale = (0.25, 12.0, 0.25)
ob_crate_c.color = (0.4706, 0.4706, 1.0, 1.0)
ob_crate_c_033.location = (1.259, -30.0, -0.25)
ob_crate_c_033.scale = (0.25, 12.0, 0.25)
ob_crate_c_033.color = (0.4706, 0.4706, 1.0, 1.0)
ob_crate_c_034.location = (2.783, -30.0, -0.25)
ob_crate_c_034.scale = (0.25, 12.0, 0.25)
ob_crate_c_034.color = (0.4706, 0.4706, 1.0, 1.0)
ob_crate_c_035.location = (-1.66, -30.0, -0.25)
ob_crate_c_035.scale = (0.25, 12.0, 0.25)
ob_crate_c_035.color = (0.4706, 0.4706, 1.0, 1.0)
ob_crate_c_036.location = (-3.294, -30.0, -0.25)
ob_crate_c_036.scale = (0.25, 12.0, 0.25)
ob_crate_c_036.color = (0.4706, 0.4706, 1.0, 1.0)
ob_stone_001.location = (0.0, 19.0, 4.0)
ob_stone_001.rotation_euler = (0.0, -0.0, 3.142)
ob_stone_001.scale = (6.0, 1.0, 4.0)
ob_stone_001.color = (0.2353, 0.2353, 0.2353, 1.0)
ob_stone_003.location = (-7.0, 4.768e-07, 5.0)
ob_stone_003.rotation_euler = (0.0, -0.0, -1.571)
ob_stone_003.scale = (6.0, 1.0, 5.0)
ob_stone_003.color = (0.2353, 0.2353, 0.2353, 1.0)
ob_stone_004.location = (12.0, 7.0, 6.0)
ob_stone_004.scale = (6.0, 1.0, 4.0)
ob_stone_004.color = (0.2353, 0.2353, 0.2353, 1.0)
ob_stone_005.location = (19.0, 12.0, 5.0)
ob_stone_005.rotation_euler = (0.0, -0.0, 1.571)
ob_stone_005.scale = (6.0, 1.0, 5.0)
ob_stone_005.color = (0.2353, 0.2353, 0.2353, 1.0)
ob_stone_006.location = (-7.0, 12.0, 5.0)
ob_stone_006.rotation_euler = (0.0, -0.0, -1.571)
ob_stone_006.scale = (6.0, 1.0, 5.0)
ob_stone_006.color = (0.2353, 0.2353, 0.2353, 1.0)
ob_stone_007.location = (12.0, 19.0, 4.0)
ob_stone_007.rotation_euler = (0.0, -0.0, 3.142)
ob_stone_007.scale = (6.0, 1.0, 4.0)
ob_stone_007.color = (0.2353, 0.2353, 0.2353, 1.0)
ob_stone_008.location = (12.0, -7.0, 5.0)
ob_stone_008.scale = (6.0, 1.0, 5.0)
ob_stone_008.color = (0.2353, 0.2353, 0.2353, 1.0)
ob_stone_009.location = (-7.0, -12.0, 5.0)
ob_stone_009.rotation_euler = (0.0, -0.0, -1.571)
ob_stone_009.scale = (6.0, 1.0, 5.0)
ob_stone_009.color = (0.2353, 0.2353, 0.2353, 1.0)
ob_stone_010.location = (26.0, 7.0, 6.0)
ob_stone_010.scale = (6.0, 1.0, 4.0)
ob_stone_010.color = (0.2353, 0.2353, 0.2353, 1.0)
ob_stone_011.location = (26.0, 19.0, 4.0)
ob_stone_011.rotation_euler = (0.0, -0.0, 3.142)
ob_stone_011.scale = (6.0, 1.0, 4.0)
ob_stone_011.color = (0.2353, 0.2353, 0.2353, 1.0)
ob_stone_012.location = (33.0, 12.0, 4.0)
ob_stone_012.rotation_euler = (0.0, -0.0, 1.571)
ob_stone_012.scale = (6.0, 1.0, 4.0)
ob_stone_012.color = (0.2353, 0.2353, 0.2353, 1.0)
ob_stone_013.location = (33.0, 0.0, 4.0)
ob_stone_013.rotation_euler = (0.0, -0.0, 1.571)
ob_stone_013.scale = (6.0, 1.0, 4.0)
ob_stone_013.color = (0.2353, 0.2353, 0.2353, 1.0)
ob_stone_014.location = (19.0, -7.0, 5.0)
ob_stone_014.scale = (1.0, 1.0, 5.0)
ob_stone_014.color = (0.2353, 0.2353, 0.2353, 1.0)
ob_stone_015.location = (7.0, -13.0, 5.0)
ob_stone_015.rotation_euler = (0.0, -0.0, -1.571)
ob_stone_015.scale = (5.0, 1.0, 5.0)
ob_stone_015.color = (0.2353, 0.2353, 0.2353, 1.0)
ob_stone_016.location = (-7.0, -24.0, -2.0)
ob_stone_016.rotation_euler = (0.0, -0.0, -1.571)
ob_stone_016.scale = (6.0, 1.0, 12.0)
ob_stone_016.color = (0.2353, 0.2353, 0.2353, 1.0)
ob_stone_017.location = (7.0, -24.0, -2.0)
ob_stone_017.rotation_euler = (0.0, -0.0, -1.571)
ob_stone_017.scale = (6.0, 1.0, 12.0)
ob_stone_017.color = (0.2353, 0.2353, 0.2353, 1.0)
ob_stone_018.location = (-7.0, -48.0, 5.0)
ob_stone_018.rotation_euler = (0.0, -0.0, -1.571)
ob_stone_018.scale = (6.0, 1.0, 5.0)
ob_stone_018.color = (0.2353, 0.2353, 0.2353, 1.0)
ob_stone_019.location = (12.0, -55.0, 4.0)
ob_stone_019.rotation_euler = (0.0, -0.0, 3.142)
ob_stone_019.scale = (6.0, 1.0, 4.0)
ob_stone_019.color = (0.2353, 0.2353, 0.2353, 1.0)
ob_stone_020.location = (0.0, -55.0, 4.0)
ob_stone_020.rotation_euler = (0.0, -0.0, 3.142)
ob_stone_020.scale = (6.0, 1.0, 4.0)
ob_stone_020.color = (0.2353, 0.2353, 0.2353, 1.0)
ob_stone_021.location = (24.0, -55.0, 4.0)
ob_stone_021.rotation_euler = (0.0, -0.0, 3.142)
ob_stone_021.scale = (6.0, 1.0, 4.0)
ob_stone_021.color = (0.2353, 0.2353, 0.2353, 1.0)
ob_stone_022.location = (24.0, -41.0, 4.0)
ob_stone_022.rotation_euler = (0.0, -0.0, 3.142)
ob_stone_022.scale = (6.0, 1.0, 4.0)
ob_stone_022.color = (0.2353, 0.2353, 0.2353, 1.0)
ob_stone_023.location = (12.0, -41.0, 4.0)
ob_stone_023.rotation_euler = (0.0, -0.0, 3.142)
ob_stone_023.scale = (6.0, 1.0, 4.0)
ob_stone_023.color = (0.2353, 0.2353, 0.2353, 1.0)
ob_stone_024.location = (31.0, -48.0, 5.0)
ob_stone_024.rotation_euler = (0.0, -0.0, -1.571)
ob_stone_024.scale = (6.0, 1.0, 5.0)
ob_stone_024.color = (0.2353, 0.2353, 0.2353, 1.0)
ob_stone_029.location = (26.0, -7.0, 5.0)
ob_stone_029.scale = (6.0, 1.0, 5.0)
ob_stone_029.color = (0.2353, 0.2353, 0.2353, 1.0)

# ---- collection membership
col_nostalgia.objects.link(ob_bounce)
col_nostalgia.objects.link(ob_token)
col_nostalgia.objects.link(ob_token_001)
col_nostalgia.objects.link(ob_stone_002)
col_nostalgia.objects.link(ob_token_002)
col_ceiling.objects.link(ob_woodfloor_019)
col_ceiling.objects.link(ob_woodfloor_025)
col_ceiling.objects.link(ob_woodfloor_027)
col_floor.objects.link(ob_woodfloor_001)
col_floor.objects.link(ob_woodfloor_002)
col_floor.objects.link(ob_woodfloor_003)
col_floor.objects.link(ob_woodfloor_004)
col_floor.objects.link(ob_woodfloor_005)
col_floor.objects.link(ob_woodfloor_006)
col_floor.objects.link(ob_woodfloor_009)
col_floor.objects.link(ob_woodfloor_012)
col_floor.objects.link(ob_woodfloor_013)
col_floor.objects.link(ob_woodfloor_014)
col_floor.objects.link(ob_woodfloor_015)
col_floor.objects.link(ob_woodfloor_016)
col_floor.objects.link(ob_woodfloor_017)
col_corners.objects.link(ob_scifi_floortile_014)
col_corners.objects.link(ob_scifi_floortile_015)
col_corners.objects.link(ob_scifi_floortile_020)
col_corners.objects.link(ob_scifi_floortile_021)
col_corners.objects.link(ob_scifi_floortile_022)
col_corners.objects.link(ob_scifi_floortile_023)
col_corners.objects.link(ob_scifi_floortile)
col_corners.objects.link(ob_scifi_floortile_013)
col_corners.objects.link(ob_scifi_floortile_024)
col_corners.objects.link(ob_scifi_floortile_025)
col_corners.objects.link(ob_scifi_floortile_026)
col_short_ceilings.objects.link(ob_concretewall_014)
col_short_ceilings.objects.link(ob_concretewall_024)
col_short_ceilings.objects.link(ob_concretewall_001)
col_pit.objects.link(ob_ladder)
col_pit_walls.objects.link(ob_concretewall_007)
col_pit_walls.objects.link(ob_concretewall_008)
col_rungs.objects.link(ob_crate_c)
col_rungs.objects.link(ob_crate_c_033)
col_rungs.objects.link(ob_crate_c_034)
col_rungs.objects.link(ob_crate_c_035)
col_rungs.objects.link(ob_crate_c_036)
col_walls.objects.link(ob_stone_001)
col_walls.objects.link(ob_stone_003)
col_walls.objects.link(ob_stone_004)
col_walls.objects.link(ob_stone_005)
col_walls.objects.link(ob_stone_006)
col_walls.objects.link(ob_stone_007)
col_walls.objects.link(ob_stone_008)
col_walls.objects.link(ob_stone_009)
col_walls.objects.link(ob_stone_010)
col_walls.objects.link(ob_stone_011)
col_walls.objects.link(ob_stone_012)
col_walls.objects.link(ob_stone_013)
col_walls.objects.link(ob_stone_014)
col_walls.objects.link(ob_stone_015)
col_walls.objects.link(ob_stone_016)
col_walls.objects.link(ob_stone_017)
col_walls.objects.link(ob_stone_018)
col_walls.objects.link(ob_stone_019)
col_walls.objects.link(ob_stone_020)
col_walls.objects.link(ob_stone_021)
col_walls.objects.link(ob_stone_022)
col_walls.objects.link(ob_stone_023)
col_walls.objects.link(ob_stone_024)
col_walls.objects.link(ob_stone_029)

# ---- scene / render settings (as saved in the file)
scene.frame_start = 1; scene.frame_end = 250; scene.frame_set(1)
scene.render.engine = 'BLENDER_WORKBENCH'
scene.cycles.sampling_pattern = 'TABULATED_SOBOL'
bpy.context.view_layer.update()

# ---- added for rendering (the .blend has no active camera and no usable light): camera, sun
cam_auto = bpy.data.cameras.new('AutoCamera')
cam_auto.lens = 50.0
cam_auto.sensor_width = 36.0
cam_auto.clip_end = 1471.81
ob_auto_camera = bpy.data.objects.new('AutoCamera', cam_auto)
scene.collection.objects.link(ob_auto_camera)
ob_auto_camera.location = (96.8644, -118.637, 66.0915)
ob_auto_camera.rotation_euler = (1.09748, -7.21219e-08, 0.694738)
scene.camera = ob_auto_camera
light_auto_sun = bpy.data.lights.new('AutoSun', 'SUN')
light_auto_sun.energy = 3.0
light_auto_sun.angle = 0.0523599
ob_auto_sun = bpy.data.objects.new('AutoSun', light_auto_sun)
scene.collection.objects.link(ob_auto_sun)
ob_auto_sun.rotation_euler = (0.872665, 0.174533, 0.523599)
bpy.context.view_layer.update()
